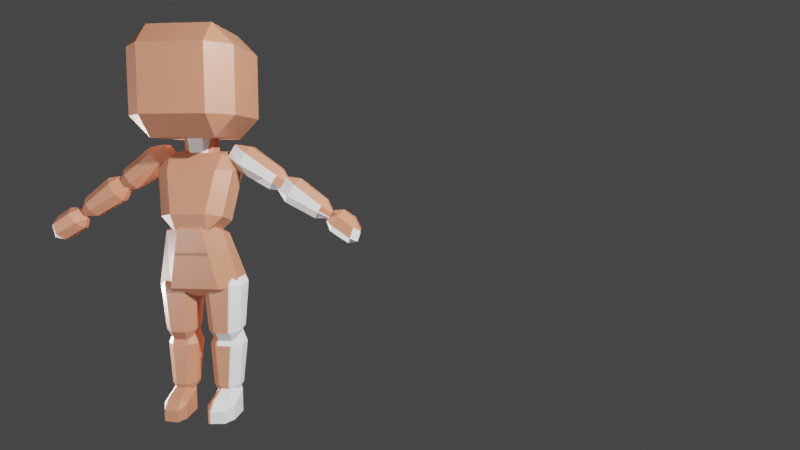 # Source: Human_Base_F.blend  (saved by Blender 2.90.8; exported with 4.5.12 LTS)
import bpy
from mathutils import Matrix  # noqa: F401  (used for matrix-valued properties, if any)

bpy.ops.wm.read_factory_settings(use_empty=True)
scene = bpy.context.scene
scene.name = 'Scene'

# ---- collections
col_collection = bpy.data.collections.new('Collection'); scene.collection.children.link(col_collection)
col_widgets = bpy.data.collections.new('Widgets'); col_collection.children.link(col_widgets)
col_widgets.hide_render = True
col_widgets.hide_viewport = True

# ---- materials (node trees are filled in below, after node groups)
mat_skin = bpy.data.materials.new('Skin')
mat_skin.alpha_threshold = 0.0
mat_skin.use_transparent_shadow = False
mat_skin.line_color = (0.0, 0.0, 0.0, 1.0)

# ---- material node trees
mat_skin.use_nodes = True; mat_skin.node_tree.nodes.clear()
_N = mat_skin.node_tree.nodes; _L = mat_skin.node_tree.links
n0 = _N.new('ShaderNodeOutputMaterial'); n0.name = 'Material Output'; n0.location = (300, 300)
n1 = _N.new('ShaderNodeBsdfPrincipled'); n1.name = 'Principled BSDF'; n1.location = (10, 300)
n1.distribution = 'GGX'
n1.subsurface_method = 'BURLEY'
n1.inputs[0].default_value = (0.5587, 0.2242, 0.133, 1.0)
n1.inputs[2].default_value = 0.4
n1.inputs[3].default_value = 1.45
n1.inputs[27].default_value = (0.0, 0.0, 0.0, 1.0)
n1.inputs[28].default_value = 1.0
_L.new(n1.outputs[0], n0.inputs[0])
n0.is_active_output = True

# ---- world
world_world = bpy.data.worlds.new('World'); scene.world = world_world
world_world.use_nodes = True; world_world.node_tree.nodes.clear()
_N = world_world.node_tree.nodes; _L = world_world.node_tree.links
n0 = _N.new('ShaderNodeOutputWorld'); n0.name = 'World Output'; n0.location = (300, 300)
n1 = _N.new('ShaderNodeBackground'); n1.name = 'Background'; n1.location = (10, 300)
n1.inputs[0].default_value = (0.05088, 0.05088, 0.05088, 1.0)
_L.new(n1.outputs[0], n0.inputs[0])
n0.is_active_output = True
world_world.color = (0.05088, 0.05088, 0.05088)
world_world.use_sun_shadow = False
world_world.sun_shadow_jitter_overblur = 0.0

# ---- cameras
cam_camera = bpy.data.cameras.new('Camera')
cam_camera.clip_end = 100.0
cam_camera.lens = 28.0
cam_camera.ortho_scale = 7.314

# ---- lights
light_light = bpy.data.lights.new('Light', 'POINT')
light_light.transmission_factor = 0.0
light_light.energy = 1000.0
light_light.shadow_soft_size = 0.1
light_light.shadow_maximum_resolution = 0.006
light_light.use_absolute_resolution = True
light_light_001 = bpy.data.lights.new('Light.001', 'POINT')
light_light_001.transmission_factor = 0.0
light_light_001.energy = 1000.0
light_light_001.shadow_soft_size = 0.1
light_light_001.shadow_maximum_resolution = 0.006
light_light_001.use_absolute_resolution = True
light_light_002 = bpy.data.lights.new('Light.002', 'POINT')
light_light_002.transmission_factor = 0.0
light_light_002.energy = 100.0
light_light_002.shadow_soft_size = 0.1
light_light_002.shadow_maximum_resolution = 0.006
light_light_002.use_absolute_resolution = True

# ---- meshes
me_cube_023 = bpy.data.meshes.new('Cube.023')
me_cube_023.from_pydata([(0.2701, 0.3903, 1.106), (0.215, -0.09388, 1.585), (0.6739, -0.03231, 1.17), (0.61, 0.61, -1.0), (0.5458, 0.8916, -0.6254), (0.9387, 0.4829, -0.6149), (0.6625, -0.4759, 1.291), (0.215, -0.5306, 1.706), (0.2658, -0.8766, 1.422), (0.9457, -0.3296, -0.6138), (0.5515, -0.721, -0.6111), (0.61, -0.3012, -1.0), (-0.2701, 0.3903, 1.106), (-0.6739, -0.03231, 1.17), (-0.215, -0.09388, 1.585), (-0.9387, 0.4829, -0.6149), (-0.5458, 0.8916, -0.6254), (-0.61, 0.61, -1.0), (-0.6625, -0.4759, 1.291), (-0.2658, -0.8766, 1.422), (-0.215, -0.5306, 1.706), (-0.61, -0.3012, -1.0), (-0.5515, -0.721, -0.6111), (-0.9457, -0.3296, -0.6138), (0.7159, 1.776, 7.079), (0.7159, 1.178, 7.8), (1.179, 1.148, 7.112), (0.7159, 1.023, 4.275), (0.7159, 1.681, 4.929), (1.179, 1.053, 4.962), (1.179, -0.8169, 7.216), (0.7159, -0.7866, 7.904), (0.7159, -1.445, 7.249), (1.179, -0.9119, 5.066), (0.7159, -1.54, 5.099), (0.7159, -0.9423, 4.379), (-0.7315, 1.776, 7.079), (-1.194, 1.148, 7.112), (-0.7315, 1.178, 7.8), (-1.194, 1.053, 4.962), (-0.7315, 1.681, 4.929), (-0.7315, 1.023, 4.275), (-1.194, -0.8169, 7.216), (-0.7315, -1.445, 7.249), (-0.7315, -0.7866, 7.904), (-0.7315, -0.9423, 4.379), (-0.7315, -1.54, 5.099), (-1.194, -0.9119, 5.066), (0.5632, 1.028, 3.363), (0.6164, 0.8763, 3.879), (0.8742, 0.6789, 3.323), (0.3379, -0.03719, 1.032), (0.3834, 0.428, 1.455), (0.6975, 0.1236, 1.559), (0.8641, -0.2125, 3.302), (0.6164, -0.076, 3.853), (0.55, -0.5405, 3.309), (0.7077, -0.624, 1.808), (0.3926, -0.9244, 1.917), (0.3379, -0.7717, 1.28), (-0.5632, 1.028, 3.363), (-0.8742, 0.6789, 3.323), (-0.6164, 0.8763, 3.879), (-0.6975, 0.1236, 1.559), (-0.3834, 0.428, 1.455), (-0.3379, -0.03719, 1.032), (-0.8641, -0.2125, 3.302), (-0.55, -0.5405, 3.309), (-0.6164, -0.076, 3.853), (-0.3379, -0.7717, 1.28), (-0.3926, -0.9244, 1.917), (-0.7077, -0.624, 1.808), (0.3656, -0.2876, -2.652), (0.3449, -0.5513, -2.191), (0.1558, -0.2952, -2.15), (0.2729, -0.5762, -0.5377), (0.2496, -0.3287, -0.04609), (0.08363, -0.3193, -0.5513), (0.3656, 0.1095, -2.583), (0.1533, 0.1577, -2.073), (0.3433, 0.4202, -2.037), (0.2496, 0.3762, -0.08338), (0.2749, 0.5768, -0.5981), (0.08545, 0.3196, -0.5845), (0.6528, -0.2876, -2.652), (0.8626, -0.2952, -2.15), (0.6735, -0.5513, -2.191), (0.7688, -0.3287, -0.04609), (0.7455, -0.5762, -0.5377), (0.9348, -0.3193, -0.5513), (0.6528, 0.1095, -2.583), (0.6751, 0.4202, -2.037), (0.8651, 0.1577, -2.073), (0.7688, 0.3762, -0.08338), (0.933, 0.3196, -0.5845), (0.7435, 0.5768, -0.5981), (0.419, -0.2935, -4.591), (0.3971, -0.5094, -4.071), (0.2202, -0.2713, -4.088), (0.3322, -0.4476, -2.671), (0.3072, -0.1869, -2.176), (0.1549, -0.209, -2.679), (0.419, -0.04868, -4.604), (0.2202, 0.02848, -4.104), (0.3978, 0.2729, -4.13), (0.3072, 0.3616, -2.205), (0.3313, 0.5167, -2.704), (0.1549, 0.268, -2.704), (0.5994, -0.2935, -4.591), (0.7982, -0.2713, -4.088), (0.6213, -0.5094, -4.071), (0.7112, -0.1869, -2.176), (0.6861, -0.4476, -2.671), (0.8635, -0.209, -2.679), (0.5994, -0.04868, -4.604), (0.6206, 0.2729, -4.13), (0.7982, 0.02848, -4.104), (0.7112, 0.3616, -2.205), (0.8635, 0.268, -2.704), (0.6871, 0.5167, -2.704), (0.376, -0.9533, -5.09), (0.3607, -1.3, -5.035), (0.2435, -0.9825, -5.052), (0.3607, -1.283, -4.647), (0.3732, -0.98, -4.36), (0.2435, -0.9614, -4.574), (0.4056, -0.1808, -5.131), (0.2743, -0.1774, -5.095), (0.4181, 0.1656, -5.113), (0.4076, -0.07651, -4.067), (0.4181, 0.2073, -4.17), (0.2743, -0.1431, -4.317), (0.6794, -0.8948, -5.093), (0.8101, -0.8689, -5.058), (0.6798, -1.239, -5.038), (0.6795, -0.9271, -4.358), (0.6798, -1.222, -4.65), (0.8101, -0.8475, -4.576), (0.6794, -0.1808, -5.131), (0.6794, 0.1656, -5.113), (0.8101, -0.1792, -5.094), (0.6794, -0.06965, -4.074), (0.8101, -0.1456, -4.335), (0.6794, 0.2073, -4.17), (1.965, 0.281, 2.575), (1.688, 0.0214, 2.839), (1.589, 0.2371, 2.62), (0.9529, -0.06493, 3.489), (0.6653, 0.1282, 3.725), (0.859, 0.1512, 3.266), (1.963, 0.4013, 2.569), (1.586, 0.4213, 2.609), (1.675, 0.6632, 2.803), (0.6566, 0.5646, 3.701), (0.9365, 0.7555, 3.443), (0.8517, 0.5131, 3.246), (2.065, 0.2952, 2.801), (1.888, 0.2798, 3.299), (1.803, 0.0379, 3.101), (0.8408, 0.1534, 4.125), (1.111, -0.04224, 3.849), (1.2, 0.2001, 4.042), (2.062, 0.4155, 2.795), (1.79, 0.6797, 3.065), (1.884, 0.4641, 3.288), (0.8321, 0.5898, 4.101), (1.193, 0.562, 4.022), (1.095, 0.7782, 3.803), (2.971, 0.2494, 1.651), (2.712, 0.01476, 1.879), (2.618, 0.2282, 1.655), (2.039, -0.006523, 2.424), (1.77, 0.2114, 2.623), (1.94, 0.2067, 2.204), (2.967, 0.4204, 1.641), (2.615, 0.4159, 1.644), (2.699, 0.6557, 1.843), (1.765, 0.4604, 2.609), (2.026, 0.6781, 2.386), (1.935, 0.4385, 2.191), (3.04, 0.2592, 1.807), (2.896, 0.268, 2.286), (2.806, 0.02817, 2.092), (1.96, 0.2386, 3.056), (2.201, 0.01663, 2.792), (2.286, 0.2563, 2.991), (3.036, 0.4302, 1.798), (2.793, 0.6691, 2.056), (2.892, 0.4556, 2.276), (1.955, 0.4876, 3.042), (2.281, 0.488, 2.978), (2.187, 0.7013, 2.753), (3.682, 0.05432, 1.263), (3.545, -0.1892, 1.415), (3.554, 0.1402, 1.659), (3.19, -0.08213, 1.775), (3.023, 0.2744, 1.92), (3.27, 0.2361, 1.947), (3.625, 0.5977, 1.277), (3.511, 0.5504, 1.67), (3.429, 0.835, 1.452), (3.021, 0.3915, 1.913), (3.172, 0.753, 1.727), (3.265, 0.4576, 1.933), (3.613, 0.03534, 0.9113), (3.394, 0.08335, 0.8452), (3.475, -0.2182, 1.061), (2.874, 0.253, 1.58), (3.047, -0.0938, 1.447), (2.958, 0.1992, 1.236), (3.557, 0.5787, 0.9255), (3.358, 0.8288, 1.095), (3.348, 0.5185, 0.856), (2.871, 0.3701, 1.574), (2.954, 0.4029, 1.226), (3.03, 0.7208, 1.402), (-0.1649, 0.2049, 3.213), (-0.1649, -0.0551, 3.661), (-0.3411, 0.1841, 3.674), (-0.1649, -0.09351, 4.512), (-0.1649, 0.1249, 4.985), (-0.3411, 0.1457, 4.525), (-0.1649, 0.6465, 3.237), (-0.3411, 0.6257, 3.698), (-0.1649, 0.8649, 3.711), (-0.1649, 0.5665, 5.009), (-0.1649, 0.8265, 4.561), (-0.3411, 0.5873, 4.548), (0.1604, 0.2049, 3.213), (0.3366, 0.1841, 3.674), (0.1604, -0.0551, 3.661), (0.1604, 0.1249, 4.985), (0.1604, -0.09351, 4.512), (0.3366, 0.1457, 4.525), (0.1604, 0.6465, 3.237), (0.1604, 0.8649, 3.711), (0.3366, 0.6257, 3.698), (0.1604, 0.5665, 5.009), (0.3366, 0.5873, 4.548), (0.1604, 0.8265, 4.561), (-0.6794, 0.2073, -4.17), (-0.8101, -0.1456, -4.335), (-0.6794, -0.06965, -4.074), (-0.8101, -0.1792, -5.094), (-0.6794, 0.1656, -5.113), (-0.6794, -0.1808, -5.131), (-0.8101, -0.8475, -4.576), (-0.6798, -1.222, -4.65), (-0.6795, -0.9271, -4.358), (-0.6798, -1.239, -5.038), (-0.8101, -0.8689, -5.058), (-0.6794, -0.8948, -5.093), (-0.2743, -0.1431, -4.317), (-0.4181, 0.2073, -4.17), (-0.4076, -0.07651, -4.067), (-0.4181, 0.1656, -5.113), (-0.2743, -0.1774, -5.095), (-0.4056, -0.1808, -5.131), (-0.2435, -0.9614, -4.574), (-0.3732, -0.98, -4.36), (-0.3607, -1.283, -4.647), (-0.2435, -0.9825, -5.052), (-0.3607, -1.3, -5.035), (-0.376, -0.9533, -5.09), (-0.6871, 0.5167, -2.704), (-0.8635, 0.268, -2.704), (-0.7112, 0.3616, -2.205), (-0.7982, 0.02848, -4.104), (-0.6206, 0.2729, -4.13), (-0.5994, -0.04868, -4.604), (-0.8635, -0.209, -2.679), (-0.6861, -0.4476, -2.671), (-0.7112, -0.1869, -2.176), (-0.6213, -0.5094, -4.071), (-0.7982, -0.2713, -4.088), (-0.5994, -0.2935, -4.591), (-0.1549, 0.268, -2.704), (-0.3313, 0.5167, -2.704), (-0.3072, 0.3616, -2.205), (-0.3978, 0.2729, -4.13), (-0.2202, 0.02848, -4.104), (-0.419, -0.04868, -4.604), (-0.1549, -0.209, -2.679), (-0.3072, -0.1869, -2.176), (-0.3322, -0.4476, -2.671), (-0.2202, -0.2713, -4.088), (-0.3971, -0.5094, -4.071), (-0.419, -0.2935, -4.591), (-0.7435, 0.5768, -0.5981), (-0.933, 0.3196, -0.5845), (-0.7688, 0.3762, -0.08338), (-0.8651, 0.1577, -2.073), (-0.6751, 0.4202, -2.037), (-0.6528, 0.1095, -2.583), (-0.9348, -0.3193, -0.5513), (-0.7455, -0.5762, -0.5377), (-0.7688, -0.3287, -0.04609), (-0.6735, -0.5513, -2.191), (-0.8626, -0.2952, -2.15), (-0.6528, -0.2876, -2.652), (-0.08545, 0.3196, -0.5845), (-0.2749, 0.5768, -0.5981), (-0.2496, 0.3762, -0.08338), (-0.3433, 0.4202, -2.037), (-0.1533, 0.1577, -2.073), (-0.3656, 0.1095, -2.583), (-0.08363, -0.3193, -0.5513), (-0.2496, -0.3287, -0.04609), (-0.2729, -0.5762, -0.5377), (-0.1558, -0.2952, -2.15), (-0.3449, -0.5513, -2.191), (-0.3656, -0.2876, -2.652), (-1.965, 0.281, 2.575), (-1.688, 0.0214, 2.839), (-1.589, 0.2371, 2.62), (-0.9529, -0.06493, 3.489), (-0.6653, 0.1282, 3.725), (-0.859, 0.1512, 3.266), (-1.963, 0.4013, 2.569), (-1.586, 0.4213, 2.609), (-1.675, 0.6632, 2.803), (-0.6566, 0.5646, 3.701), (-0.9365, 0.7555, 3.443), (-0.8517, 0.5131, 3.246), (-2.065, 0.2952, 2.801), (-1.888, 0.2798, 3.299), (-1.803, 0.0379, 3.101), (-0.8408, 0.1534, 4.125), (-1.111, -0.04224, 3.849), (-1.2, 0.2001, 4.042), (-2.062, 0.4155, 2.795), (-1.79, 0.6797, 3.065), (-1.884, 0.4641, 3.288), (-0.8321, 0.5898, 4.101), (-1.193, 0.562, 4.022), (-1.095, 0.7782, 3.803), (-2.971, 0.2494, 1.651), (-2.712, 0.01476, 1.879), (-2.618, 0.2282, 1.655), (-2.039, -0.006523, 2.424), (-1.77, 0.2114, 2.623), (-1.94, 0.2067, 2.204), (-2.967, 0.4204, 1.641), (-2.615, 0.4159, 1.644), (-2.699, 0.6557, 1.843), (-1.765, 0.4604, 2.609), (-2.026, 0.6781, 2.386), (-1.935, 0.4385, 2.191), (-3.04, 0.2592, 1.807), (-2.896, 0.268, 2.286), (-2.806, 0.02817, 2.092), (-1.96, 0.2386, 3.056), (-2.201, 0.01663, 2.792), (-2.286, 0.2563, 2.991), (-3.036, 0.4302, 1.798), (-2.793, 0.6691, 2.056), (-2.892, 0.4556, 2.276), (-1.955, 0.4876, 3.042), (-2.281, 0.488, 2.978), (-2.187, 0.7013, 2.753), (-3.682, 0.05432, 1.263), (-3.545, -0.1892, 1.415), (-3.554, 0.1402, 1.659), (-3.19, -0.08213, 1.775), (-3.023, 0.2744, 1.92), (-3.27, 0.2361, 1.947), (-3.625, 0.5977, 1.277), (-3.511, 0.5504, 1.67), (-3.429, 0.835, 1.452), (-3.021, 0.3915, 1.913), (-3.172, 0.753, 1.727), (-3.265, 0.4576, 1.933), (-3.613, 0.03534, 0.9113), (-3.394, 0.08335, 0.8452), (-3.475, -0.2182, 1.061), (-2.874, 0.253, 1.58), (-3.047, -0.0938, 1.447), (-2.958, 0.1992, 1.236), (-3.557, 0.5787, 0.9255), (-3.358, 0.8288, 1.095), (-3.348, 0.5185, 0.856), (-2.871, 0.3701, 1.574), (-2.954, 0.4029, 1.226), (-3.03, 0.7208, 1.402)], [], [(17, 3, 11, 21), (23, 18, 13, 15), (10, 8, 19, 22), (1, 14, 20, 7), (5, 2, 6, 9), (0, 1, 2), (3, 4, 5), (6, 7, 8), (9, 10, 11), (12, 13, 14), (15, 16, 17), (18, 19, 20), (21, 22, 23), (17, 21, 23, 15), (3, 17, 16, 4), (2, 5, 4, 0), (22, 19, 18, 23), (8, 10, 9, 6), (12, 16, 15, 13), (7, 20, 19, 8), (1, 7, 6, 2), (21, 11, 10, 22), (20, 14, 13, 18), (14, 1, 0, 12), (11, 3, 5, 9), (16, 12, 0, 4), (41, 27, 35, 45), (47, 42, 37, 39), (34, 32, 43, 46), (25, 38, 44, 31), (29, 26, 30, 33), (24, 25, 26), (27, 28, 29), (30, 31, 32), (33, 34, 35), (36, 37, 38), (39, 40, 41), (42, 43, 44), (45, 46, 47), (41, 45, 47, 39), (27, 41, 40, 28), (26, 29, 28, 24), (46, 43, 42, 47), (32, 34, 33, 30), (36, 40, 39, 37), (31, 44, 43, 32), (25, 31, 30, 26), (45, 35, 34, 46), (44, 38, 37, 42), (38, 25, 24, 36), (35, 27, 29, 33), (40, 36, 24, 28), (65, 51, 59, 69), (71, 66, 61, 63), (58, 56, 67, 70), (49, 62, 68, 55), (53, 50, 54, 57), (48, 49, 50), (51, 52, 53), (54, 55, 56), (57, 58, 59), (60, 61, 62), (63, 64, 65), (66, 67, 68), (69, 70, 71), (65, 69, 71, 63), (51, 65, 64, 52), (50, 53, 52, 48), (70, 67, 66, 71), (56, 58, 57, 54), (60, 64, 63, 61), (55, 68, 67, 56), (49, 55, 54, 50), (69, 59, 58, 70), (68, 62, 61, 66), (62, 49, 48, 60), (59, 51, 53, 57), (64, 60, 48, 52), (86, 88, 75, 73), (92, 94, 89, 85), (93, 81, 76, 87), (74, 77, 83, 79), (80, 82, 95, 91), (72, 73, 74), (75, 76, 77), (78, 79, 80), (81, 82, 83), (84, 85, 86), (87, 88, 89), (90, 91, 92), (93, 94, 95), (78, 72, 74, 79), (73, 75, 77, 74), (76, 81, 83, 77), (82, 80, 79, 83), (90, 78, 80, 91), (81, 93, 95, 82), (94, 92, 91, 95), (84, 90, 92, 85), (93, 87, 89, 94), (88, 86, 85, 89), (72, 84, 86, 73), (87, 76, 75, 88), (78, 90, 84, 72), (110, 112, 99, 97), (116, 118, 113, 109), (117, 105, 100, 111), (98, 101, 107, 103), (104, 106, 119, 115), (96, 97, 98), (99, 100, 101), (102, 103, 104), (105, 106, 107), (108, 109, 110), (111, 112, 113), (114, 115, 116), (117, 118, 119), (102, 96, 98, 103), (97, 99, 101, 98), (100, 105, 107, 101), (106, 104, 103, 107), (114, 102, 104, 115), (105, 117, 119, 106), (118, 116, 115, 119), (108, 114, 116, 109), (117, 111, 113, 118), (112, 110, 109, 113), (96, 108, 110, 97), (111, 100, 99, 112), (102, 114, 108, 96), (134, 136, 123, 121), (140, 142, 137, 133), (141, 129, 124, 135), (122, 125, 131, 127), (128, 130, 143, 139), (120, 121, 122), (123, 124, 125), (126, 127, 128), (129, 130, 131), (132, 133, 134), (135, 136, 137), (138, 139, 140), (141, 142, 143), (126, 120, 122, 127), (121, 123, 125, 122), (124, 129, 131, 125), (130, 128, 127, 131), (138, 126, 128, 139), (129, 141, 143, 130), (142, 140, 139, 143), (132, 138, 140, 133), (141, 135, 137, 142), (136, 134, 133, 137), (120, 132, 134, 121), (135, 124, 123, 136), (126, 138, 132, 120), (158, 160, 147, 145), (164, 166, 161, 157), (165, 153, 148, 159), (146, 149, 155, 151), (152, 154, 167, 163), (144, 145, 146), (147, 148, 149), (150, 151, 152), (153, 154, 155), (156, 157, 158), (159, 160, 161), (162, 163, 164), (165, 166, 167), (150, 144, 146, 151), (145, 147, 149, 146), (148, 153, 155, 149), (154, 152, 151, 155), (162, 150, 152, 163), (153, 165, 167, 154), (166, 164, 163, 167), (156, 162, 164, 157), (165, 159, 161, 166), (160, 158, 157, 161), (144, 156, 158, 145), (159, 148, 147, 160), (150, 162, 156, 144), (182, 184, 171, 169), (188, 190, 185, 181), (189, 177, 172, 183), (170, 173, 179, 175), (176, 178, 191, 187), (168, 169, 170), (171, 172, 173), (174, 175, 176), (177, 178, 179), (180, 181, 182), (183, 184, 185), (186, 187, 188), (189, 190, 191), (174, 168, 170, 175), (169, 171, 173, 170), (172, 177, 179, 173), (178, 176, 175, 179), (186, 174, 176, 187), (177, 189, 191, 178), (190, 188, 187, 191), (180, 186, 188, 181), (189, 183, 185, 190), (184, 182, 181, 185), (168, 180, 182, 169), (183, 172, 171, 184), (174, 186, 180, 168), (206, 193, 195, 208), (212, 205, 209, 214), (213, 207, 196, 201), (194, 199, 203, 197), (200, 211, 215, 202), (192, 194, 193), (195, 197, 196), (198, 200, 199), (201, 203, 202), (204, 206, 205), (207, 209, 208), (210, 212, 211), (213, 215, 214), (198, 199, 194, 192), (193, 194, 197, 195), (196, 197, 203, 201), (202, 203, 199, 200), (210, 211, 200, 198), (201, 202, 215, 213), (214, 215, 211, 212), (204, 205, 212, 210), (213, 214, 209, 207), (208, 209, 205, 206), (192, 193, 206, 204), (207, 208, 195, 196), (198, 192, 204, 210), (230, 232, 219, 217), (236, 238, 233, 229), (237, 225, 220, 231), (218, 221, 227, 223), (224, 226, 239, 235), (216, 217, 218), (219, 220, 221), (222, 223, 224), (225, 226, 227), (228, 229, 230), (231, 232, 233), (234, 235, 236), (237, 238, 239), (222, 216, 218, 223), (217, 219, 221, 218), (220, 225, 227, 221), (226, 224, 223, 227), (234, 222, 224, 235), (225, 237, 239, 226), (238, 236, 235, 239), (228, 234, 236, 229), (237, 231, 233, 238), (232, 230, 229, 233), (216, 228, 230, 217), (231, 220, 219, 232), (222, 234, 228, 216), (251, 250, 243, 245), (263, 261, 262), (259, 258, 252, 254), (241, 240, 244, 243), (245, 243, 244), (248, 247, 260, 259), (254, 253, 240, 242), (257, 256, 261, 263), (248, 246, 247), (254, 252, 253), (261, 256, 252, 258), (242, 248, 259, 254), (249, 262, 260, 247), (257, 263, 251, 245), (242, 241, 246, 248), (253, 252, 256, 255), (242, 240, 241), (262, 261, 258, 260), (251, 249, 250), (243, 250, 246, 241), (257, 255, 256), (255, 244, 240, 253), (260, 258, 259), (263, 262, 249, 251), (245, 244, 255, 257), (247, 246, 250, 249), (275, 274, 267, 269), (287, 285, 286), (283, 282, 276, 278), (265, 264, 268, 267), (269, 267, 268), (272, 271, 284, 283), (278, 277, 264, 266), (281, 280, 285, 287), (272, 270, 271), (278, 276, 277), (285, 280, 276, 282), (266, 272, 283, 278), (273, 286, 284, 271), (281, 287, 275, 269), (266, 265, 270, 272), (277, 276, 280, 279), (266, 264, 265), (286, 285, 282, 284), (275, 273, 274), (267, 274, 270, 265), (281, 279, 280), (279, 268, 264, 277), (284, 282, 283), (287, 286, 273, 275), (269, 268, 279, 281), (271, 270, 274, 273), (299, 298, 291, 293), (311, 309, 310), (307, 306, 300, 302), (289, 288, 292, 291), (293, 291, 292), (296, 295, 308, 307), (302, 301, 288, 290), (305, 304, 309, 311), (296, 294, 295), (302, 300, 301), (309, 304, 300, 306), (290, 296, 307, 302), (297, 310, 308, 295), (305, 311, 299, 293), (290, 289, 294, 296), (301, 300, 304, 303), (290, 288, 289), (310, 309, 306, 308), (299, 297, 298), (291, 298, 294, 289), (305, 303, 304), (303, 292, 288, 301), (308, 306, 307), (311, 310, 297, 299), (293, 292, 303, 305), (295, 294, 298, 297), (326, 313, 315, 328), (332, 325, 329, 334), (333, 327, 316, 321), (314, 319, 323, 317), (320, 331, 335, 322), (312, 314, 313), (315, 317, 316), (318, 320, 319), (321, 323, 322), (324, 326, 325), (327, 329, 328), (330, 332, 331), (333, 335, 334), (318, 319, 314, 312), (313, 314, 317, 315), (316, 317, 323, 321), (322, 323, 319, 320), (330, 331, 320, 318), (321, 322, 335, 333), (334, 335, 331, 332), (324, 325, 332, 330), (333, 334, 329, 327), (328, 329, 325, 326), (312, 313, 326, 324), (327, 328, 315, 316), (318, 312, 324, 330), (350, 337, 339, 352), (356, 349, 353, 358), (357, 351, 340, 345), (338, 343, 347, 341), (344, 355, 359, 346), (336, 338, 337), (339, 341, 340), (342, 344, 343), (345, 347, 346), (348, 350, 349), (351, 353, 352), (354, 356, 355), (357, 359, 358), (342, 343, 338, 336), (337, 338, 341, 339), (340, 341, 347, 345), (346, 347, 343, 344), (354, 355, 344, 342), (345, 346, 359, 357), (358, 359, 355, 356), (348, 349, 356, 354), (357, 358, 353, 351), (352, 353, 349, 350), (336, 337, 350, 348), (351, 352, 339, 340), (342, 336, 348, 354), (374, 376, 363, 361), (380, 382, 377, 373), (381, 369, 364, 375), (362, 365, 371, 367), (368, 370, 383, 379), (360, 361, 362), (363, 364, 365), (366, 367, 368), (369, 370, 371), (372, 373, 374), (375, 376, 377), (378, 379, 380), (381, 382, 383), (366, 360, 362, 367), (361, 363, 365, 362), (364, 369, 371, 365), (370, 368, 367, 371), (378, 366, 368, 379), (369, 381, 383, 370), (382, 380, 379, 383), (372, 378, 380, 373), (381, 375, 377, 382), (376, 374, 373, 377), (360, 372, 374, 361), (375, 364, 363, 376), (366, 378, 372, 360)])
_uv = me_cube_023.uv_layers.new(name='UVMap')
_uv.uv.foreach_set('vector', [0.1738, 0.5577, 0.3262, 0.5577, 0.3263, 0.6923, 0.1737, 0.6923, 0.411, 0.06234, 0.5871, 0.07974, 0.5854, 0.1685, 0.4126, 0.1869, 0.4096, 0.8031, 0.5904, 0.8232, 0.5904, 0.9268, 0.4096, 0.9469, 0.7056, 0.5791, 0.7944, 0.5791, 0.7944, 0.6709, 0.7056, 0.6709, 0.4126, 0.5631, 0.5854, 0.5815, 0.5871, 0.6703, 0.411, 0.6877, 0.5872, 0.4273, 0.625, 0.4194, 0.604, 0.5, 0.3262, 0.5577, 0.3182, 0.5, 0.375, 0.5764, 0.5761, 0.7534, 0.625, 0.8306, 0.625, 0.8201, 0.3682, 0.6966, 0.3189, 0.75, 0.3262, 0.75, 0.5872, 0.3227, 0.604, 0.25, 0.625, 0.3306, 0.1327, 0.5764, 0.1818, 0.5, 0.125, 0.5577, 0.5871, 0.07974, 0.5952, 0.0, 0.625, 0.07906, 0.1737, 0.6923, 0.1811, 0.75, 0.125, 0.6966, 0.1738, 0.5577, 0.1737, 0.6923, 0.125, 0.6966, 0.125, 0.5764, 0.3262, 0.5577, 0.1738, 0.5577, 0.1818, 0.5, 0.3182, 0.5, 0.5854, 0.5815, 0.4126, 0.5631, 0.4128, 0.4465, 0.5872, 0.4273, 0.4144, 0.0, 0.5952, 0.0, 0.5871, 0.07974, 0.411, 0.06234, 0.5904, 0.8232, 0.4096, 0.8031, 0.411, 0.6877, 0.5871, 0.6703, 0.5872, 0.3227, 0.4128, 0.3035, 0.4126, 0.1869, 0.5854, 0.1685, 0.625, 0.8306, 0.625, 0.9194, 0.5904, 0.9268, 0.5904, 0.8232, 0.7056, 0.5791, 0.7056, 0.6709, 0.5871, 0.6703, 0.5854, 0.5815, 0.1737, 0.6923, 0.3263, 0.6923, 0.3189, 0.75, 0.1811, 0.75, 0.625, 0.07906, 0.625, 0.1709, 0.5854, 0.1685, 0.5871, 0.07974, 0.625, 0.3306, 0.625, 0.4194, 0.5872, 0.4273, 0.5872, 0.3227, 0.3263, 0.6923, 0.3262, 0.5577, 0.4126, 0.5631, 0.411, 0.6877, 0.4128, 0.3035, 0.5872, 0.3227, 0.5872, 0.4273, 0.4128, 0.4465, 0.1737, 0.5487, 0.3262, 0.5488, 0.3262, 0.7013, 0.1738, 0.7013, 0.4237, 0.04875, 0.5763, 0.04875, 0.5763, 0.2013, 0.4237, 0.2013, 0.4237, 0.7987, 0.5763, 0.7987, 0.5763, 0.9513, 0.4237, 0.9513, 0.6738, 0.5487, 0.8263, 0.5488, 0.8263, 0.7013, 0.6738, 0.7013, 0.4237, 0.5487, 0.5763, 0.5488, 0.5763, 0.7013, 0.4237, 0.7013, 0.5763, 0.4513, 0.625, 0.4513, 0.5763, 0.5, 0.3262, 0.5488, 0.3262, 0.5, 0.375, 0.5487, 0.5763, 0.7013, 0.625, 0.7012, 0.5763, 0.75, 0.4237, 0.75, 0.375, 0.7987, 0.375, 0.7987, 0.5763, 0.25, 0.5763, 0.25, 0.625, 0.2013, 0.4237, 0.2013, 0.4237, 0.25, 0.375, 0.2013, 0.5763, 0.04875, 0.5763, 0.0, 0.625, 0.04875, 0.1738, 0.7013, 0.1737, 0.75, 0.125, 0.7012, 0.1737, 0.5487, 0.1738, 0.7013, 0.125, 0.7012, 0.125, 0.5487, 0.3262, 0.5488, 0.1737, 0.5487, 0.1737, 0.5, 0.3262, 0.5, 0.5763, 0.5488, 0.4237, 0.5487, 0.4237, 0.4513, 0.5763, 0.4513, 0.4237, 0.0, 0.5763, 0.0, 0.5763, 0.04875, 0.4237, 0.04875, 0.5763, 0.7987, 0.4237, 0.7987, 0.4237, 0.7013, 0.5763, 0.7013, 0.5763, 0.2988, 0.4237, 0.2987, 0.4237, 0.2013, 0.5763, 0.2013, 0.625, 0.7987, 0.625, 0.9513, 0.5763, 0.9513, 0.5763, 0.7987, 0.6738, 0.5487, 0.6738, 0.7013, 0.5763, 0.7013, 0.5763, 0.5488, 0.1738, 0.7013, 0.3262, 0.7013, 0.3262, 0.75, 0.1737, 0.75, 0.625, 0.04875, 0.625, 0.2013, 0.5763, 0.2013, 0.5763, 0.04875, 0.625, 0.2987, 0.625, 0.4513, 0.5763, 0.4513, 0.5763, 0.2988, 0.3262, 0.7013, 0.3262, 0.5488, 0.4237, 0.5487, 0.4237, 0.7013, 0.4237, 0.2987, 0.5763, 0.2988, 0.5763, 0.4513, 0.4237, 0.4513, 0.1848, 0.5562, 0.3152, 0.5562, 0.3152, 0.6938, 0.1848, 0.6938, 0.4263, 0.05568, 0.5726, 0.05376, 0.5765, 0.1959, 0.4224, 0.1941, 0.4293, 0.8042, 0.5707, 0.7963, 0.5707, 0.9537, 0.4293, 0.9458, 0.6668, 0.5499, 0.8332, 0.5499, 0.8332, 0.7001, 0.6668, 0.7001, 0.4224, 0.5559, 0.5765, 0.5541, 0.5726, 0.6962, 0.4263, 0.6943, 0.5807, 0.4544, 0.625, 0.4582, 0.5612, 0.5, 0.3152, 0.5562, 0.324, 0.5, 0.375, 0.5472, 0.5865, 0.7529, 0.625, 0.7918, 0.625, 0.8008, 0.3865, 0.6871, 0.3257, 0.75, 0.3152, 0.75, 0.5723, 0.2527, 0.5612, 0.25, 0.625, 0.2001, 0.1154, 0.5472, 0.176, 0.5, 0.1848, 0.5, 0.5865, 0.9971, 0.5602, 1.0, 0.625, 0.9582, 0.1848, 0.6938, 0.1743, 0.75, 0.125, 0.6871, 0.1848, 0.5562, 0.1848, 0.6938, 0.125, 0.6871, 0.125, 0.5472, 0.3152, 0.5562, 0.1848, 0.5562, 0.176, 0.5, 0.324, 0.5, 0.5765, 0.5541, 0.4224, 0.5559, 0.4193, 0.4451, 0.5807, 0.4544, 0.4293, 0.9458, 0.5707, 0.9537, 0.5859, 1.0, 0.4347, 1.0, 0.5707, 0.7963, 0.4293, 0.8042, 0.4263, 0.6943, 0.5726, 0.6962, 0.5807, 0.2956, 0.4193, 0.3049, 0.4224, 0.1941, 0.5765, 0.1959, 0.625, 0.7918, 0.625, 0.9582, 0.5707, 0.9537, 0.5707, 0.7963, 0.6668, 0.5499, 0.6668, 0.7001, 0.5726, 0.6962, 0.5765, 0.5541, 0.1848, 0.6938, 0.3152, 0.6938, 0.3257, 0.75, 0.1743, 0.75, 0.625, 0.04995, 0.625, 0.2001, 0.5765, 0.1959, 0.5726, 0.05376, 0.625, 0.2918, 0.625, 0.4582, 0.5807, 0.4544, 0.5807, 0.2956, 0.3152, 0.6938, 0.3152, 0.5562, 0.4224, 0.5559, 0.4263, 0.6943, 0.4193, 0.3049, 0.5807, 0.2956, 0.5807, 0.4544, 0.4193, 0.4451, 0.4224, 0.8159, 0.5776, 0.8063, 0.5776, 0.9437, 0.4224, 0.9341, 0.4254, 0.566, 0.5748, 0.5565, 0.5765, 0.6937, 0.4236, 0.6844, 0.6775, 0.5525, 0.8225, 0.5525, 0.8225, 0.6975, 0.6775, 0.6975, 0.4236, 0.06555, 0.5765, 0.05635, 0.5748, 0.1935, 0.4254, 0.184, 0.4263, 0.3156, 0.5737, 0.3066, 0.5737, 0.4434, 0.4263, 0.4344, 0.1959, 0.6796, 0.1881, 0.75, 0.125, 0.6798, 0.5718, -0.0004836, 0.625, 0.0525, 0.625, 0.059, 0.1959, 0.5704, 0.125, 0.5553, 0.1875, 0.5, 0.6185, 0.3023, 0.625, 0.3096, 0.5672, 0.25, 0.3041, 0.6796, 0.375, 0.6798, 0.3119, 0.75, 0.6191, 0.6974, 0.5721, 0.75, 0.5721, 0.75, 0.3041, 0.5704, 0.3125, 0.5, 0.375, 0.5553, 0.6189, 0.5519, 0.5672, 0.5, 0.5672, 0.5, 0.1959, 0.5704, 0.1959, 0.6796, 0.125, 0.6798, 0.125, 0.5553, 0.4169, 0.0, 0.5721, 0.0, 0.5765, 0.05635, 0.4236, 0.06555, 0.625, 0.0525, 0.625, 0.1975, 0.5748, 0.1935, 0.5765, 0.05635, 0.5737, 0.3066, 0.4263, 0.3156, 0.4254, 0.184, 0.5748, 0.1935, 0.3041, 0.5704, 0.1959, 0.5704, 0.1875, 0.5, 0.3125, 0.5, 0.625, 0.3025, 0.625, 0.4475, 0.5737, 0.4434, 0.5737, 0.3066, 0.5748, 0.5565, 0.4254, 0.566, 0.4263, 0.4344, 0.5737, 0.4434, 0.3041, 0.6796, 0.3041, 0.5704, 0.4254, 0.566, 0.4236, 0.6844, 0.6775, 0.5525, 0.6775, 0.6975, 0.5765, 0.6937, 0.5748, 0.5565, 0.5776, 0.8063, 0.4224, 0.8159, 0.4236, 0.6844, 0.5765, 0.6937, 0.1959, 0.6796, 0.3041, 0.6796, 0.3119, 0.75, 0.1881, 0.75, 0.625, 0.8025, 0.625, 0.9475, 0.5776, 0.9437, 0.5776, 0.8063, 0.1959, 0.5704, 0.3041, 0.5704, 0.3041, 0.6796, 0.1959, 0.6796, 0.4275, 0.8255, 0.5725, 0.8133, 0.5725, 0.9367, 0.4275, 0.9245, 0.427, 0.5766, 0.573, 0.5641, 0.573, 0.6866, 0.427, 0.6742, 0.6831, 0.5581, 0.8169, 0.5581, 0.8169, 0.6919, 0.6831, 0.6919, 0.427, 0.07581, 0.573, 0.06339, 0.573, 0.1859, 0.427, 0.1734, 0.4257, 0.3257, 0.5743, 0.3131, 0.5743, 0.4369, 0.4257, 0.4243, 0.2076, 0.6674, 0.1973, 0.75, 0.125, 0.6674, 0.5725, 0.9367, 0.625, 0.9419, 0.573, 1.0, 0.2076, 0.5826, 0.125, 0.5635, 0.1976, 0.5, 0.6181, 0.1933, 0.5678, 0.25, 0.625, 0.1745, 0.375, 0.8326, 0.427, 0.75, 0.375, 0.8223, 0.625, 0.8081, 0.625, 0.8164, 0.573, 0.75, 0.2924, 0.5826, 0.3024, 0.5, 0.375, 0.5635, 0.6119, 0.4424, 0.5596, 0.5, 0.625, 0.4339, 0.2076, 0.5826, 0.2076, 0.6674, 0.125, 0.6674, 0.125, 0.5635, 0.4205, 0.0, 0.5655, 0.0, 0.573, 0.06339, 0.427, 0.07581, 0.625, 0.05812, 0.625, 0.1919, 0.573, 0.1859, 0.573, 0.06339, 0.5743, 0.3131, 0.4257, 0.3257, 0.427, 0.1734, 0.573, 0.1859, 0.2924, 0.5826, 0.2076, 0.5826, 0.1976, 0.5, 0.3024, 0.5, 0.625, 0.3081, 0.625, 0.4419, 0.5743, 0.4369, 0.5743, 0.3131, 0.573, 0.5641, 0.427, 0.5766, 0.4257, 0.4243, 0.5743, 0.4369, 0.2924, 0.6674, 0.2924, 0.5826, 0.427, 0.5766, 0.427, 0.6742, 0.6831, 0.5581, 0.6831, 0.6919, 0.573, 0.6866, 0.573, 0.5641, 0.5725, 0.8133, 0.4275, 0.8255, 0.427, 0.6742, 0.573, 0.6866, 0.2076, 0.6674, 0.2924, 0.6674, 0.3027, 0.75, 0.1973, 0.75, 0.625, 0.8081, 0.625, 0.9419, 0.5725, 0.9367, 0.5725, 0.8133, 0.2076, 0.5826, 0.2924, 0.5826, 0.2924, 0.6674, 0.2076, 0.6674, 0.4375, 0.8062, 0.5625, 0.8062, 0.5625, 0.9438, 0.4375, 0.9438, 0.4186, 0.5625, 0.5767, 0.5625, 0.5662, 0.6875, 0.4286, 0.6875, 0.6859, 0.5501, 0.8139, 0.5491, 0.817, 0.7008, 0.6829, 0.6998, 0.429, 0.05752, 0.5667, 0.05752, 0.578, 0.1925, 0.4181, 0.1925, 0.4115, 0.3125, 0.5885, 0.3125, 0.5885, 0.4375, 0.4115, 0.4375, 0.1834, 0.6906, 0.1812, 0.75, 0.125, 0.6925, 0.5625, 0.9438, 0.625, 0.935, 0.5913, 1.0, 0.1859, 0.5592, 0.125, 0.5575, 0.1875, 0.5, 0.6224, 0.2076, 0.5885, 0.25, 0.5574, 0.25, 0.3168, 0.6887, 0.375, 0.6875, 0.3188, 0.75, 0.6614, 0.803, 0.5625, 0.75, 0.5928, 0.75, 0.3143, 0.5612, 0.3125, 0.5, 0.375, 0.5625, 0.625, 0.5508, 0.625, 0.5988, 0.5885, 0.5, 0.1859, 0.5592, 0.1834, 0.6906, 0.125, 0.6925, 0.125, 0.5575, 0.4375, 0.9438, 0.5625, 0.9438, 0.5913, 1.0, 0.4375, 1.0, 0.625, 0.05557, 0.625, 0.2058, 0.578, 0.1925, 0.5667, 0.05752, 0.5885, 0.3125, 0.4115, 0.3125, 0.4181, 0.1925, 0.578, 0.1925, 0.3143, 0.5612, 0.1859, 0.5592, 0.1875, 0.5, 0.3125, 0.5, 0.625, 0.3075, 0.625, 0.4375, 0.5885, 0.4375, 0.5885, 0.3125, 0.5767, 0.5625, 0.4186, 0.5625, 0.4115, 0.4375, 0.5885, 0.4375, 0.3168, 0.6887, 0.3143, 0.5612, 0.4186, 0.5625, 0.4286, 0.6875, 0.6859, 0.5501, 0.6829, 0.6998, 0.5662, 0.6875, 0.5767, 0.5625, 0.5625, 0.8062, 0.4375, 0.8062, 0.4286, 0.6875, 0.5662, 0.6875, 0.1834, 0.6906, 0.3168, 0.6887, 0.3188, 0.75, 0.1812, 0.75, 0.625, 0.803, 0.625, 0.935, 0.5625, 0.9438, 0.5625, 0.8062, 0.1859, 0.5592, 0.3143, 0.5612, 0.3168, 0.6887, 0.1834, 0.6906, 0.4294, 0.8261, 0.5706, 0.8175, 0.5706, 0.9325, 0.4294, 0.9239, 0.4298, 0.5882, 0.5702, 0.5706, 0.5702, 0.6794, 0.4298, 0.6618, 0.6887, 0.5637, 0.8113, 0.5637, 0.8113, 0.6863, 0.6887, 0.6863, 0.4298, 0.08816, 0.5702, 0.07061, 0.5702, 0.1794, 0.4298, 0.1618, 0.4294, 0.3261, 0.5706, 0.3175, 0.5706, 0.4325, 0.4294, 0.4239, 0.2059, 0.6512, 0.1989, 0.75, 0.125, 0.6652, 0.5706, 0.9325, 0.625, 0.9363, 0.562, 1.0, 0.2059, 0.5988, 0.125, 0.5848, 0.1989, 0.5, 0.62, 0.1866, 0.5657, 0.25, 0.562, 0.25, 0.2941, 0.6512, 0.375, 0.6652, 0.3011, 0.75, 0.6167, 0.8134, 0.5657, 0.75, 0.562, 0.75, 0.2941, 0.5988, 0.3011, 0.5, 0.375, 0.5848, 0.62, 0.5634, 0.562, 0.5, 0.5657, 0.5, 0.2059, 0.5988, 0.2059, 0.6512, 0.125, 0.6652, 0.125, 0.5848, 0.4294, 0.9239, 0.5706, 0.9325, 0.562, 1.0, 0.4215, 1.0, 0.625, 0.06365, 0.625, 0.1863, 0.5702, 0.1794, 0.5702, 0.07061, 0.5706, 0.3175, 0.4294, 0.3261, 0.4298, 0.1618, 0.5702, 0.1794, 0.2941, 0.5988, 0.2059, 0.5988, 0.1989, 0.5, 0.3011, 0.5, 0.625, 0.3137, 0.625, 0.4363, 0.5706, 0.4325, 0.5706, 0.3175, 0.5702, 0.5706, 0.4298, 0.5882, 0.4294, 0.4239, 0.5706, 0.4325, 0.2941, 0.6512, 0.2941, 0.5988, 0.4298, 0.5882, 0.4298, 0.6618, 0.6887, 0.5637, 0.6887, 0.6863, 0.5702, 0.6794, 0.5702, 0.5706, 0.5706, 0.8175, 0.4294, 0.8261, 0.4298, 0.6618, 0.5702, 0.6794, 0.2059, 0.6512, 0.2941, 0.6512, 0.3011, 0.75, 0.1989, 0.75, 0.625, 0.8137, 0.625, 0.9363, 0.5706, 0.9325, 0.5706, 0.8175, 0.2059, 0.5988, 0.2941, 0.5988, 0.2941, 0.6512, 0.2059, 0.6512, 0.43, 0.8319, 0.57, 0.8173, 0.57, 0.9327, 0.43, 0.9181, 0.4294, 0.5882, 0.5706, 0.5829, 0.5706, 0.6671, 0.4294, 0.6618, 0.6862, 0.5806, 0.8138, 0.5806, 0.8138, 0.6694, 0.6862, 0.6694, 0.4294, 0.08818, 0.5706, 0.08292, 0.5706, 0.1671, 0.4294, 0.1618, 0.43, 0.3319, 0.57, 0.3173, 0.57, 0.4327, 0.43, 0.4181, 0.2157, 0.6593, 0.2034, 0.75, 0.125, 0.6626, 0.5621, -0.0004609, 0.625, 0.08065, 0.5685, 0.0, 0.2157, 0.5907, 0.125, 0.5874, 0.2034, 0.5, 0.6171, 0.1694, 0.5621, 0.25, 0.5685, 0.25, 0.2843, 0.6593, 0.375, 0.6626, 0.2966, 0.75, 0.6229, 0.8111, 0.625, 0.8208, 0.5685, 0.75, 0.2843, 0.5907, 0.2966, 0.5, 0.375, 0.5874, 0.6229, 0.4389, 0.5685, 0.5, 0.625, 0.4292, 0.2157, 0.5907, 0.2157, 0.6593, 0.125, 0.6626, 0.125, 0.5874, 0.422, 0.0, 0.5621, 0.0, 0.5706, 0.08292, 0.4294, 0.08818, 0.625, 0.08065, 0.625, 0.1694, 0.5706, 0.1671, 0.5706, 0.08292, 0.57, 0.3173, 0.43, 0.3319, 0.4294, 0.1618, 0.5706, 0.1671, 0.2843, 0.5907, 0.2157, 0.5907, 0.2034, 0.5, 0.2966, 0.5, 0.625, 0.3112, 0.625, 0.4388, 0.57, 0.4327, 0.57, 0.3173, 0.5706, 0.5829, 0.4294, 0.5882, 0.43, 0.4181, 0.57, 0.4327, 0.2843, 0.6593, 0.2843, 0.5907, 0.4294, 0.5882, 0.4294, 0.6618, 0.6862, 0.5806, 0.6862, 0.6694, 0.5706, 0.6671, 0.5706, 0.5829, 0.57, 0.8173, 0.43, 0.8319, 0.4294, 0.6618, 0.5706, 0.6671, 0.2157, 0.6593, 0.2843, 0.6593, 0.2966, 0.75, 0.2034, 0.75, 0.625, 0.8112, 0.625, 0.9388, 0.57, 0.9327, 0.57, 0.8173, 0.2157, 0.5907, 0.2843, 0.5907, 0.2843, 0.6593, 0.2157, 0.6593, 0.4307, 0.8202, 0.4347, 0.9296, 0.566, 0.9323, 0.57, 0.8176, 0.4321, 0.5734, 0.4305, 0.6758, 0.5698, 0.657, 0.5684, 0.5927, 0.6913, 0.6047, 0.6913, 0.6453, 0.8088, 0.6453, 0.8088, 0.6047, 0.4428, 0.07607, 0.4453, 0.1749, 0.5551, 0.1593, 0.5575, 0.09123, 0.4442, 0.3203, 0.4386, 0.43, 0.5621, 0.4322, 0.5566, 0.318, 0.195, 0.6845, 0.125, 0.6586, 0.1783, 0.75, 0.566, 0.9323, 0.5726, 1.0, 0.625, 0.9338, 0.195, 0.5655, 0.1781, 0.5, 0.125, 0.5688, 0.6371, 0.3177, 0.5657, 0.25, 0.625, 0.3192, 0.305, 0.6845, 0.2894, 0.75, 0.375, 0.6614, 0.6338, 0.8151, 0.5802, 0.75, 0.625, 0.8183, 0.305, 0.5655, 0.375, 0.5662, 0.2898, 0.5, 0.6231, 0.6044, 0.5641, 0.5, 0.5751, 0.5, 0.195, 0.5655, 0.125, 0.5688, 0.125, 0.6586, 0.195, 0.6845, 0.4347, 0.9296, 0.4621, 1.0, 0.5726, 1.0, 0.566, 0.9323, 0.625, 0.1047, 0.5575, 0.09123, 0.5551, 0.1593, 0.625, 0.1453, 0.5566, 0.318, 0.5551, 0.1593, 0.4453, 0.1749, 0.4442, 0.3203, 0.305, 0.5655, 0.2898, 0.5, 0.1781, 0.5, 0.195, 0.5655, 0.625, 0.3162, 0.5566, 0.318, 0.5621, 0.4322, 0.625, 0.4338, 0.5684, 0.5927, 0.5621, 0.4322, 0.4386, 0.43, 0.4321, 0.5734, 0.305, 0.6845, 0.4305, 0.6758, 0.4321, 0.5734, 0.305, 0.5655, 0.6913, 0.6047, 0.5684, 0.5927, 0.5698, 0.657, 0.6913, 0.6453, 0.57, 0.8176, 0.5698, 0.657, 0.4305, 0.6758, 0.4307, 0.8202, 0.195, 0.6845, 0.1783, 0.75, 0.2894, 0.75, 0.305, 0.6845, 0.625, 0.8162, 0.57, 0.8176, 0.566, 0.9323, 0.625, 0.9338, 0.195, 0.5655, 0.195, 0.6845, 0.305, 0.6845, 0.305, 0.5655, 0.44, 0.815, 0.56, 0.815, 0.56, 0.935, 0.44, 0.935, 0.44, 0.565, 0.56, 0.565, 0.56, 0.685, 0.44, 0.685, 0.69, 0.565, 0.81, 0.565, 0.81, 0.685, 0.69, 0.685, 0.44, 0.065, 0.56, 0.065, 0.56, 0.185, 0.44, 0.185, 0.44, 0.315, 0.56, 0.315, 0.56, 0.435, 0.44, 0.435, 0.19, 0.685, 0.19, 0.75, 0.125, 0.685, 0.56, 0.935, 0.625, 0.935, 0.56, 1.0, 0.19, 0.565, 0.125, 0.565, 0.19, 0.5, 0.625, 0.315, 0.625, 0.315, 0.56, 0.25, 0.31, 0.685, 0.375, 0.685, 0.31, 0.75, 0.625, 0.815, 0.625, 0.815, 0.56, 0.75, 0.31, 0.565, 0.31, 0.5, 0.375, 0.565, 0.625, 0.565, 0.625, 0.565, 0.56, 0.5, 0.19, 0.565, 0.19, 0.685, 0.125, 0.685, 0.125, 0.565, 0.44, 0.0, 0.56, 0.0, 0.56, 0.065, 0.44, 0.065, 0.625, 0.065, 0.625, 0.185, 0.56, 0.185, 0.56, 0.065, 0.56, 0.315, 0.44, 0.315, 0.44, 0.185, 0.56, 0.185, 0.31, 0.565, 0.19, 0.565, 0.19, 0.5, 0.31, 0.5, 0.625, 0.315, 0.625, 0.435, 0.56, 0.435, 0.56, 0.315, 0.56, 0.565, 0.44, 0.565, 0.44, 0.435, 0.56, 0.435, 0.31, 0.685, 0.31, 0.565, 0.44, 0.565, 0.44, 0.685, 0.69, 0.565, 0.69, 0.685, 0.56, 0.685, 0.56, 0.565, 0.56, 0.815, 0.44, 0.815, 0.44, 0.685, 0.56, 0.685, 0.19, 0.685, 0.31, 0.685, 0.31, 0.75, 0.19, 0.75, 0.625, 0.815, 0.625, 0.935, 0.56, 0.935, 0.56, 0.815, 0.19, 0.565, 0.31, 0.565, 0.31, 0.685, 0.19, 0.685, 0.3168, 0.6887, 0.4286, 0.6875, 0.4186, 0.5625, 0.3143, 0.5612, 0.1834, 0.6906, 0.125, 0.6925, 0.1812, 0.75, 0.625, 0.05557, 0.5667, 0.05752, 0.578, 0.1925, 0.625, 0.2058, 0.5767, 0.5625, 0.5885, 0.4375, 0.4115, 0.4375, 0.4186, 0.5625, 0.3143, 0.5612, 0.375, 0.5625, 0.3125, 0.5, 0.625, 0.803, 0.5625, 0.8062, 0.5625, 0.9438, 0.625, 0.935, 0.625, 0.3075, 0.5885, 0.3125, 0.5885, 0.4375, 0.625, 0.4375, 0.1859, 0.5592, 0.125, 0.5575, 0.125, 0.6925, 0.1834, 0.6906, 0.6614, 0.803, 0.5928, 0.75, 0.5625, 0.75, 0.6224, 0.2076, 0.5574, 0.25, 0.5885, 0.25, 0.429, 0.05752, 0.4181, 0.1925, 0.578, 0.1925, 0.5667, 0.05752, 0.6859, 0.5501, 0.6829, 0.6998, 0.817, 0.7008, 0.8139, 0.5491, 0.4375, 0.8062, 0.4375, 0.9438, 0.5625, 0.9438, 0.5625, 0.8062, 0.1859, 0.5592, 0.1834, 0.6906, 0.3168, 0.6887, 0.3143, 0.5612, 0.6859, 0.5501, 0.5767, 0.5625, 0.5662, 0.6875, 0.6829, 0.6998, 0.5885, 0.3125, 0.578, 0.1925, 0.4181, 0.1925, 0.4115, 0.3125, 0.625, 0.5508, 0.5885, 0.5, 0.625, 0.5988, 0.4375, 0.9438, 0.4375, 1.0, 0.5913, 1.0, 0.5625, 0.9438, 0.3168, 0.6887, 0.3188, 0.75, 0.375, 0.6875, 0.4186, 0.5625, 0.4286, 0.6875, 0.5662, 0.6875, 0.5767, 0.5625, 0.1859, 0.5592, 0.1875, 0.5, 0.125, 0.5575, 0.4115, 0.3125, 0.4115, 0.4375, 0.5885, 0.4375, 0.5885, 0.3125, 0.5625, 0.9438, 0.5913, 1.0, 0.625, 0.935, 0.1834, 0.6906, 0.1812, 0.75, 0.3188, 0.75, 0.3168, 0.6887, 0.3143, 0.5612, 0.3125, 0.5, 0.1875, 0.5, 0.1859, 0.5592, 0.5625, 0.8062, 0.5662, 0.6875, 0.4286, 0.6875, 0.4375, 0.8062, 0.2924, 0.6674, 0.427, 0.6742, 0.427, 0.5766, 0.2924, 0.5826, 0.2076, 0.6674, 0.125, 0.6674, 0.1973, 0.75, 0.625, 0.05812, 0.573, 0.06339, 0.573, 0.1859, 0.625, 0.1919, 0.573, 0.5641, 0.5743, 0.4369, 0.4257, 0.4243, 0.427, 0.5766, 0.2924, 0.5826, 0.375, 0.5635, 0.3024, 0.5, 0.625, 0.8081, 0.5725, 0.8133, 0.5725, 0.9367, 0.625, 0.9419, 0.625, 0.3081, 0.5743, 0.3131, 0.5743, 0.4369, 0.625, 0.4419, 0.2076, 0.5826, 0.125, 0.5635, 0.125, 0.6674, 0.2076, 0.6674, 0.625, 0.8081, 0.573, 0.75, 0.625, 0.8164, 0.6181, 0.1933, 0.625, 0.1745, 0.5678, 0.25, 0.427, 0.07581, 0.427, 0.1734, 0.573, 0.1859, 0.573, 0.06339, 0.6831, 0.5581, 0.6831, 0.6919, 0.8169, 0.6919, 0.8169, 0.5581, 0.4275, 0.8255, 0.4275, 0.9245, 0.5725, 0.9367, 0.5725, 0.8133, 0.2076, 0.5826, 0.2076, 0.6674, 0.2924, 0.6674, 0.2924, 0.5826, 0.6831, 0.5581, 0.573, 0.5641, 0.573, 0.6866, 0.6831, 0.6919, 0.5743, 0.3131, 0.573, 0.1859, 0.427, 0.1734, 0.4257, 0.3257, 0.6119, 0.4424, 0.625, 0.4339, 0.5596, 0.5, 0.4205, 0.0, 0.427, 0.07581, 0.573, 0.06339, 0.5655, 0.0, 0.375, 0.8326, 0.375, 0.8223, 0.427, 0.75, 0.427, 0.5766, 0.427, 0.6742, 0.573, 0.6866, 0.573, 0.5641, 0.2076, 0.5826, 0.1976, 0.5, 0.125, 0.5635, 0.4257, 0.3257, 0.4257, 0.4243, 0.5743, 0.4369, 0.5743, 0.3131, 0.5725, 0.9367, 0.573, 1.0, 0.625, 0.9419, 0.2076, 0.6674, 0.1973, 0.75, 0.3027, 0.75, 0.2924, 0.6674, 0.2924, 0.5826, 0.3024, 0.5, 0.1976, 0.5, 0.2076, 0.5826, 0.5725, 0.8133, 0.573, 0.6866, 0.427, 0.6742, 0.4275, 0.8255, 0.3041, 0.6796, 0.4236, 0.6844, 0.4254, 0.566, 0.3041, 0.5704, 0.1959, 0.6796, 0.125, 0.6798, 0.1881, 0.75, 0.625, 0.0525, 0.5765, 0.05635, 0.5748, 0.1935, 0.625, 0.1975, 0.5748, 0.5565, 0.5737, 0.4434, 0.4263, 0.4344, 0.4254, 0.566, 0.3041, 0.5704, 0.375, 0.5553, 0.3125, 0.5, 0.625, 0.8025, 0.5776, 0.8063, 0.5776, 0.9437, 0.625, 0.9475, 0.625, 0.3025, 0.5737, 0.3066, 0.5737, 0.4434, 0.625, 0.4475, 0.1959, 0.5704, 0.125, 0.5553, 0.125, 0.6798, 0.1959, 0.6796, 0.6191, 0.6974, 0.5721, 0.75, 0.5721, 0.75, 0.6185, 0.3023, 0.5672, 0.25, 0.625, 0.3096, 0.4236, 0.06555, 0.4254, 0.184, 0.5748, 0.1935, 0.5765, 0.05635, 0.6775, 0.5525, 0.6775, 0.6975, 0.8225, 0.6975, 0.8225, 0.5525, 0.4224, 0.8159, 0.4224, 0.9341, 0.5776, 0.9437, 0.5776, 0.8063, 0.1959, 0.5704, 0.1959, 0.6796, 0.3041, 0.6796, 0.3041, 0.5704, 0.6775, 0.5525, 0.5748, 0.5565, 0.5765, 0.6937, 0.6775, 0.6975, 0.5737, 0.3066, 0.5748, 0.1935, 0.4254, 0.184, 0.4263, 0.3156, 0.6189, 0.5519, 0.5672, 0.5, 0.5672, 0.5, 0.4169, 0.0, 0.4236, 0.06555, 0.5765, 0.05635, 0.5721, 0.0, 0.3041, 0.6796, 0.3119, 0.75, 0.375, 0.6798, 0.4254, 0.566, 0.4236, 0.6844, 0.5765, 0.6937, 0.5748, 0.5565, 0.1959, 0.5704, 0.1875, 0.5, 0.125, 0.5553, 0.4263, 0.3156, 0.4263, 0.4344, 0.5737, 0.4434, 0.5737, 0.3066, 0.5718, -0.0004836, 0.625, 0.059, 0.625, 0.0525, 0.1959, 0.6796, 0.1881, 0.75, 0.3119, 0.75, 0.3041, 0.6796, 0.3041, 0.5704, 0.3125, 0.5, 0.1875, 0.5, 0.1959, 0.5704, 0.5776, 0.8063, 0.5765, 0.6937, 0.4236, 0.6844, 0.4224, 0.8159, 0.4294, 0.8261, 0.4294, 0.9239, 0.5706, 0.9325, 0.5706, 0.8175, 0.4298, 0.5882, 0.4298, 0.6618, 0.5702, 0.6794, 0.5702, 0.5706, 0.6887, 0.5637, 0.6887, 0.6863, 0.8113, 0.6863, 0.8113, 0.5637, 0.4298, 0.08816, 0.4298, 0.1618, 0.5702, 0.1794, 0.5702, 0.07061, 0.4294, 0.3261, 0.4294, 0.4239, 0.5706, 0.4325, 0.5706, 0.3175, 0.2059, 0.6512, 0.125, 0.6652, 0.1989, 0.75, 0.5706, 0.9325, 0.562, 1.0, 0.625, 0.9363, 0.2059, 0.5988, 0.1989, 0.5, 0.125, 0.5848, 0.62, 0.1866, 0.562, 0.25, 0.5657, 0.25, 0.2941, 0.6512, 0.3011, 0.75, 0.375, 0.6652, 0.6167, 0.8134, 0.562, 0.75, 0.5657, 0.75, 0.2941, 0.5988, 0.375, 0.5848, 0.3011, 0.5, 0.62, 0.5634, 0.5657, 0.5, 0.562, 0.5, 0.2059, 0.5988, 0.125, 0.5848, 0.125, 0.6652, 0.2059, 0.6512, 0.4294, 0.9239, 0.4215, 1.0, 0.562, 1.0, 0.5706, 0.9325, 0.625, 0.06365, 0.5702, 0.07061, 0.5702, 0.1794, 0.625, 0.1863, 0.5706, 0.3175, 0.5702, 0.1794, 0.4298, 0.1618, 0.4294, 0.3261, 0.2941, 0.5988, 0.3011, 0.5, 0.1989, 0.5, 0.2059, 0.5988, 0.625, 0.3137, 0.5706, 0.3175, 0.5706, 0.4325, 0.625, 0.4363, 0.5702, 0.5706, 0.5706, 0.4325, 0.4294, 0.4239, 0.4298, 0.5882, 0.2941, 0.6512, 0.4298, 0.6618, 0.4298, 0.5882, 0.2941, 0.5988, 0.6887, 0.5637, 0.5702, 0.5706, 0.5702, 0.6794, 0.6887, 0.6863, 0.5706, 0.8175, 0.5702, 0.6794, 0.4298, 0.6618, 0.4294, 0.8261, 0.2059, 0.6512, 0.1989, 0.75, 0.3011, 0.75, 0.2941, 0.6512, 0.625, 0.8137, 0.5706, 0.8175, 0.5706, 0.9325, 0.625, 0.9363, 0.2059, 0.5988, 0.2059, 0.6512, 0.2941, 0.6512, 0.2941, 0.5988, 0.43, 0.8319, 0.43, 0.9181, 0.57, 0.9327, 0.57, 0.8173, 0.4294, 0.5882, 0.4294, 0.6618, 0.5706, 0.6671, 0.5706, 0.5829, 0.6862, 0.5806, 0.6862, 0.6694, 0.8138, 0.6694, 0.8138, 0.5806, 0.4294, 0.08818, 0.4294, 0.1618, 0.5706, 0.1671, 0.5706, 0.08292, 0.43, 0.3319, 0.43, 0.4181, 0.57, 0.4327, 0.57, 0.3173, 0.2157, 0.6593, 0.125, 0.6626, 0.2034, 0.75, 0.5621, -0.0004609, 0.5685, 0.0, 0.625, 0.08065, 0.2157, 0.5907, 0.2034, 0.5, 0.125, 0.5874, 0.6171, 0.1694, 0.5685, 0.25, 0.5621, 0.25, 0.2843, 0.6593, 0.2966, 0.75, 0.375, 0.6626, 0.6229, 0.8111, 0.5685, 0.75, 0.625, 0.8208, 0.2843, 0.5907, 0.375, 0.5874, 0.2966, 0.5, 0.6229, 0.4389, 0.625, 0.4292, 0.5685, 0.5, 0.2157, 0.5907, 0.125, 0.5874, 0.125, 0.6626, 0.2157, 0.6593, 0.422, 0.0, 0.4294, 0.08818, 0.5706, 0.08292, 0.5621, 0.0, 0.625, 0.08065, 0.5706, 0.08292, 0.5706, 0.1671, 0.625, 0.1694, 0.57, 0.3173, 0.5706, 0.1671, 0.4294, 0.1618, 0.43, 0.3319, 0.2843, 0.5907, 0.2966, 0.5, 0.2034, 0.5, 0.2157, 0.5907, 0.625, 0.3112, 0.57, 0.3173, 0.57, 0.4327, 0.625, 0.4388, 0.5706, 0.5829, 0.57, 0.4327, 0.43, 0.4181, 0.4294, 0.5882, 0.2843, 0.6593, 0.4294, 0.6618, 0.4294, 0.5882, 0.2843, 0.5907, 0.6862, 0.5806, 0.5706, 0.5829, 0.5706, 0.6671, 0.6862, 0.6694, 0.57, 0.8173, 0.5706, 0.6671, 0.4294, 0.6618, 0.43, 0.8319, 0.2157, 0.6593, 0.2034, 0.75, 0.2966, 0.75, 0.2843, 0.6593, 0.625, 0.8112, 0.57, 0.8173, 0.57, 0.9327, 0.625, 0.9388, 0.2157, 0.5907, 0.2157, 0.6593, 0.2843, 0.6593, 0.2843, 0.5907, 0.4307, 0.8202, 0.57, 0.8176, 0.566, 0.9323, 0.4347, 0.9296, 0.4321, 0.5734, 0.5684, 0.5927, 0.5698, 0.657, 0.4305, 0.6758, 0.6913, 0.6047, 0.8088, 0.6047, 0.8088, 0.6453, 0.6913, 0.6453, 0.4428, 0.07607, 0.5575, 0.09123, 0.5551, 0.1593, 0.4453, 0.1749, 0.4442, 0.3203, 0.5566, 0.318, 0.5621, 0.4322, 0.4386, 0.43, 0.195, 0.6845, 0.1783, 0.75, 0.125, 0.6586, 0.566, 0.9323, 0.625, 0.9338, 0.5726, 1.0, 0.195, 0.5655, 0.125, 0.5688, 0.1781, 0.5, 0.6371, 0.3177, 0.625, 0.3192, 0.5657, 0.25, 0.305, 0.6845, 0.375, 0.6614, 0.2894, 0.75, 0.6338, 0.8151, 0.625, 0.8183, 0.5802, 0.75, 0.305, 0.5655, 0.2898, 0.5, 0.375, 0.5662, 0.6231, 0.6044, 0.5751, 0.5, 0.5641, 0.5, 0.195, 0.5655, 0.195, 0.6845, 0.125, 0.6586, 0.125, 0.5688, 0.4347, 0.9296, 0.566, 0.9323, 0.5726, 1.0, 0.4621, 1.0, 0.625, 0.1047, 0.625, 0.1453, 0.5551, 0.1593, 0.5575, 0.09123, 0.5566, 0.318, 0.4442, 0.3203, 0.4453, 0.1749, 0.5551, 0.1593, 0.305, 0.5655, 0.195, 0.5655, 0.1781, 0.5, 0.2898, 0.5, 0.625, 0.3162, 0.625, 0.4338, 0.5621, 0.4322, 0.5566, 0.318, 0.5684, 0.5927, 0.4321, 0.5734, 0.4386, 0.43, 0.5621, 0.4322, 0.305, 0.6845, 0.305, 0.5655, 0.4321, 0.5734, 0.4305, 0.6758, 0.6913, 0.6047, 0.6913, 0.6453, 0.5698, 0.657, 0.5684, 0.5927, 0.57, 0.8176, 0.4307, 0.8202, 0.4305, 0.6758, 0.5698, 0.657, 0.195, 0.6845, 0.305, 0.6845, 0.2894, 0.75, 0.1783, 0.75, 0.625, 0.8162, 0.625, 0.9338, 0.566, 0.9323, 0.57, 0.8176, 0.195, 0.5655, 0.305, 0.5655, 0.305, 0.6845, 0.195, 0.6845])
me_cube_023.materials.append(mat_skin)
me_cube_023.use_remesh_preserve_volume = False
me_cube_023.use_remesh_preserve_attributes = False
me_cube_023.use_mirror_vertex_groups = False
me_cube_023.update()
me_cube_001 = bpy.data.meshes.new('Cube.001')
me_cube_001.from_pydata([(1.0, 1.0, 1.0), (1.0, 1.0, -1.0), (1.0, -1.0, 1.0), (1.0, -1.0, -1.0), (-1.0, 1.0, 1.0), (-1.0, 1.0, -1.0), (-1.0, -1.0, 1.0), (-1.0, -1.0, -1.0)], [], [(0, 4, 6, 2), (3, 2, 6, 7), (7, 6, 4, 5), (5, 1, 3, 7), (1, 0, 2, 3), (5, 4, 0, 1)])
_uv = me_cube_001.uv_layers.new(name='UVMap')
_uv.uv.foreach_set('vector', [0.625, 0.5, 0.875, 0.5, 0.875, 0.75, 0.625, 0.75, 0.375, 0.75, 0.625, 0.75, 0.625, 1.0, 0.375, 1.0, 0.375, 0.0, 0.625, 0.0, 0.625, 0.25, 0.375, 0.25, 0.125, 0.5, 0.375, 0.5, 0.375, 0.75, 0.125, 0.75, 0.375, 0.5, 0.625, 0.5, 0.625, 0.75, 0.375, 0.75, 0.375, 0.25, 0.625, 0.25, 0.625, 0.5, 0.375, 0.5])
me_cube_001.materials.append(mat_skin)
me_cube_001.use_remesh_preserve_volume = False
me_cube_001.use_remesh_preserve_attributes = False
me_cube_001.use_mirror_vertex_groups = False
me_cube_001.update()
me_cube_003 = bpy.data.meshes.new('Cube.003')
me_cube_003.from_pydata([(0.9264, 0.5385, 1.1), (0.6479, 0.1083, -0.5943), (0.9264, -1.001, 0.9074), (0.6479, -1.266, -0.4937), (-0.9264, 0.5385, 1.1), (-0.6479, 0.1083, -0.5943), (-0.9264, -1.001, 0.9074), (-0.6479, -1.266, -0.4937)], [], [(0, 4, 6, 2), (3, 2, 6, 7), (7, 6, 4, 5), (5, 1, 3, 7), (1, 0, 2, 3), (5, 4, 0, 1)])
_uv = me_cube_003.uv_layers.new(name='UVMap')
_uv.uv.foreach_set('vector', [0.625, 0.5, 0.875, 0.5, 0.875, 0.75, 0.625, 0.75, 0.375, 0.75, 0.625, 0.75, 0.625, 1.0, 0.375, 1.0, 0.375, 0.0, 0.625, 0.0, 0.625, 0.25, 0.375, 0.25, 0.125, 0.5, 0.375, 0.5, 0.375, 0.75, 0.125, 0.75, 0.375, 0.5, 0.625, 0.5, 0.625, 0.75, 0.375, 0.75, 0.375, 0.25, 0.625, 0.25, 0.625, 0.5, 0.375, 0.5])
me_cube_003.materials.append(mat_skin)
me_cube_003.use_remesh_preserve_volume = False
me_cube_003.use_remesh_preserve_attributes = False
me_cube_003.use_mirror_vertex_groups = False
me_cube_003.update()
me_cube_004 = bpy.data.meshes.new('Cube.004')
me_cube_004.from_pydata([(0.605, 0.2819, 1.481), (1.0, 1.0, -1.0), (0.605, -0.9064, 1.811), (1.0, -0.6912, -1.0), (-0.605, 0.2819, 1.481), (-1.0, 1.0, -1.0), (-0.605, -0.9064, 1.811), (-1.0, -0.6912, -1.0)], [], [(0, 4, 6, 2), (3, 2, 6, 7), (7, 6, 4, 5), (5, 1, 3, 7), (1, 0, 2, 3), (5, 4, 0, 1)])
_uv = me_cube_004.uv_layers.new(name='UVMap')
_uv.uv.foreach_set('vector', [0.625, 0.5, 0.875, 0.5, 0.875, 0.75, 0.625, 0.75, 0.375, 0.75, 0.625, 0.75, 0.625, 1.0, 0.375, 1.0, 0.375, 0.0, 0.625, 0.0, 0.625, 0.25, 0.375, 0.25, 0.125, 0.5, 0.375, 0.5, 0.375, 0.75, 0.125, 0.75, 0.375, 0.5, 0.625, 0.5, 0.625, 0.75, 0.375, 0.75, 0.375, 0.25, 0.625, 0.25, 0.625, 0.5, 0.375, 0.5])
me_cube_004.materials.append(mat_skin)
me_cube_004.use_remesh_preserve_volume = False
me_cube_004.use_remesh_preserve_attributes = False
me_cube_004.use_mirror_vertex_groups = False
me_cube_004.update()
me_cube_005 = bpy.data.meshes.new('Cube.005')
me_cube_005.from_pydata([(-0.7408, -0.7408, -1.2), (-1.0, -1.0, 1.0), (-0.7408, 0.7408, -1.03), (-1.0, 1.0, 1.0), (0.7408, -0.7408, -1.2), (1.0, -1.0, 1.0), (0.7408, 0.7408, -1.03), (1.0, 1.0, 1.0)], [], [(0, 1, 3, 2), (2, 3, 7, 6), (6, 7, 5, 4), (4, 5, 1, 0), (2, 6, 4, 0), (7, 3, 1, 5)])
_uv = me_cube_005.uv_layers.new(name='UVMap')
_uv.uv.foreach_set('vector', [0.375, 0.0, 0.625, 0.0, 0.625, 0.25, 0.375, 0.25, 0.375, 0.25, 0.625, 0.25, 0.625, 0.5, 0.375, 0.5, 0.375, 0.5, 0.625, 0.5, 0.625, 0.75, 0.375, 0.75, 0.375, 0.75, 0.625, 0.75, 0.625, 1.0, 0.375, 1.0, 0.125, 0.5, 0.375, 0.5, 0.375, 0.75, 0.125, 0.75, 0.625, 0.5, 0.875, 0.5, 0.875, 0.75, 0.625, 0.75])
me_cube_005.use_remesh_fix_poles = True
me_cube_005.use_remesh_preserve_attributes = False
me_cube_005.use_mirror_vertex_groups = False
me_cube_005.update()
me_cube_006 = bpy.data.meshes.new('Cube.006')
me_cube_006.from_pydata([(-0.6357, -0.9176, -1.0), (-0.9033, -0.9176, 1.0), (-0.6357, 0.3539, -1.0), (-0.9033, 0.889, 1.0), (0.6357, -0.9176, -1.0), (0.9033, -0.9176, 1.0), (0.6357, 0.3539, -1.0), (0.9033, 0.889, 1.0)], [], [(0, 1, 3, 2), (2, 3, 7, 6), (6, 7, 5, 4), (4, 5, 1, 0), (2, 6, 4, 0), (7, 3, 1, 5)])
_uv = me_cube_006.uv_layers.new(name='UVMap')
_uv.uv.foreach_set('vector', [0.375, 0.0, 0.625, 0.0, 0.625, 0.25, 0.375, 0.25, 0.375, 0.25, 0.625, 0.25, 0.625, 0.5, 0.375, 0.5, 0.375, 0.5, 0.625, 0.5, 0.625, 0.75, 0.375, 0.75, 0.375, 0.75, 0.625, 0.75, 0.625, 1.0, 0.375, 1.0, 0.125, 0.5, 0.375, 0.5, 0.375, 0.75, 0.125, 0.75, 0.625, 0.5, 0.875, 0.5, 0.875, 0.75, 0.625, 0.75])
me_cube_006.use_remesh_fix_poles = True
me_cube_006.use_remesh_preserve_attributes = False
me_cube_006.use_mirror_vertex_groups = False
me_cube_006.update()
me_cube_007 = bpy.data.meshes.new('Cube.007')
me_cube_007.from_pydata([(-0.661, -0.6201, -0.5944), (-0.7196, -1.126, -0.5), (-1.168, -0.6647, -0.5), (-0.7196, -1.126, 0.5), (-0.6719, -0.7053, 1.278), (-1.168, -0.6647, 0.7304), (-0.5479, 0.5, -0.5944), (-1.05, 0.5025, -0.5), (-0.5, 1.0, -0.5), (-0.5403, 0.5829, 2.154), (-0.5, 1.0, 1.929), (-1.05, 0.5025, 1.502), (0.5, -0.5352, -0.5944), (1.0, -0.5, -0.5), (0.5013, -1.036, -0.5), (0.5005, -0.629, 1.291), (0.5013, -1.036, 0.5), (1.0, -0.5, 0.7428), (0.5, 0.5, -0.5944), (0.5, 1.0, -0.5), (1.0, 0.5, -0.5), (0.5, 0.5932, 2.139), (1.0, 0.5, 1.457), (0.5, 1.0, 1.929)], [], [(14, 16, 3, 1), (20, 22, 17, 13), (21, 9, 4, 15), (2, 5, 11, 7), (8, 10, 23, 19), (0, 1, 2), (3, 4, 5), (6, 7, 8), (9, 10, 11), (12, 13, 14), (15, 16, 17), (18, 19, 20), (21, 22, 23), (6, 0, 2, 7), (1, 3, 5, 2), (4, 9, 11, 5), (10, 8, 7, 11), (18, 6, 8, 19), (9, 21, 23, 10), (22, 20, 19, 23), (12, 18, 20, 13), (21, 15, 17, 22), (16, 14, 13, 17), (0, 12, 14, 1), (15, 4, 3, 16), (6, 18, 12, 0)])
_uv = me_cube_007.uv_layers.new(name='UVMap')
_uv.uv.foreach_set('vector', [0.4375, 0.8062, 0.5625, 0.8062, 0.5625, 0.9438, 0.4375, 0.9438, 0.4186, 0.5625, 0.5767, 0.5625, 0.5662, 0.6875, 0.4286, 0.6875, 0.6859, 0.5501, 0.8139, 0.5491, 0.817, 0.7008, 0.6829, 0.6998, 0.429, 0.05752, 0.5667, 0.05752, 0.578, 0.1925, 0.4181, 0.1925, 0.4115, 0.3125, 0.5885, 0.3125, 0.5885, 0.4375, 0.4115, 0.4375, 0.1834, 0.6906, 0.1812, 0.75, 0.125, 0.6925, 0.5625, 0.9438, 0.625, 0.935, 0.5913, 1.0, 0.1859, 0.5592, 0.125, 0.5575, 0.1875, 0.5, 0.6224, 0.2076, 0.5885, 0.25, 0.5574, 0.25, 0.3168, 0.6887, 0.375, 0.6875, 0.3188, 0.75, 0.6614, 0.803, 0.5625, 0.75, 0.5928, 0.75, 0.3143, 0.5612, 0.3125, 0.5, 0.375, 0.5625, 0.625, 0.5508, 0.625, 0.5988, 0.5885, 0.5, 0.1859, 0.5592, 0.1834, 0.6906, 0.125, 0.6925, 0.125, 0.5575, 0.4375, 0.9438, 0.5625, 0.9438, 0.5913, 1.0, 0.4375, 1.0, 0.625, 0.05557, 0.625, 0.2058, 0.578, 0.1925, 0.5667, 0.05752, 0.5885, 0.3125, 0.4115, 0.3125, 0.4181, 0.1925, 0.578, 0.1925, 0.3143, 0.5612, 0.1859, 0.5592, 0.1875, 0.5, 0.3125, 0.5, 0.625, 0.3075, 0.625, 0.4375, 0.5885, 0.4375, 0.5885, 0.3125, 0.5767, 0.5625, 0.4186, 0.5625, 0.4115, 0.4375, 0.5885, 0.4375, 0.3168, 0.6887, 0.3143, 0.5612, 0.4186, 0.5625, 0.4286, 0.6875, 0.6859, 0.5501, 0.6829, 0.6998, 0.5662, 0.6875, 0.5767, 0.5625, 0.5625, 0.8062, 0.4375, 0.8062, 0.4286, 0.6875, 0.5662, 0.6875, 0.1834, 0.6906, 0.3168, 0.6887, 0.3188, 0.75, 0.1812, 0.75, 0.625, 0.803, 0.625, 0.935, 0.5625, 0.9438, 0.5625, 0.8062, 0.1859, 0.5592, 0.3143, 0.5612, 0.3168, 0.6887, 0.1834, 0.6906])
me_cube_007.use_remesh_fix_poles = True
me_cube_007.use_remesh_preserve_attributes = False
me_cube_007.use_mirror_vertex_groups = False
me_cube_007.update()
me_cube_008 = bpy.data.meshes.new('Cube.008')
me_cube_008.from_pydata([(-0.6798, -0.5569, -1.0), (-0.8641, -0.8641, 1.0), (-0.6798, 0.5569, -1.0), (-0.8641, 0.8641, 1.0), (0.6798, -0.5569, -1.0), (0.8641, -0.8641, 1.0), (0.6798, 0.5569, -1.0), (0.8641, 0.8641, 1.0)], [], [(0, 1, 3, 2), (2, 3, 7, 6), (6, 7, 5, 4), (4, 5, 1, 0), (2, 6, 4, 0), (7, 3, 1, 5)])
_uv = me_cube_008.uv_layers.new(name='UVMap')
_uv.uv.foreach_set('vector', [0.375, 0.0, 0.625, 0.0, 0.625, 0.25, 0.375, 0.25, 0.375, 0.25, 0.625, 0.25, 0.625, 0.5, 0.375, 0.5, 0.375, 0.5, 0.625, 0.5, 0.625, 0.75, 0.375, 0.75, 0.375, 0.75, 0.625, 0.75, 0.625, 1.0, 0.375, 1.0, 0.125, 0.5, 0.375, 0.5, 0.375, 0.75, 0.125, 0.75, 0.625, 0.5, 0.875, 0.5, 0.875, 0.75, 0.625, 0.75])
me_cube_008.use_remesh_fix_poles = True
me_cube_008.use_remesh_preserve_attributes = False
me_cube_008.use_mirror_vertex_groups = False
me_cube_008.update()
me_cube_009 = bpy.data.meshes.new('Cube.009')
me_cube_009.from_pydata([(-0.6062, -0.6062, -1.0), (-0.8991, -0.682, 1.0), (-0.6062, 0.6062, -1.0), (-0.8991, 0.682, 1.0), (0.6062, -0.6062, -1.0), (0.8991, -0.682, 1.0), (0.6062, 0.6062, -1.0), (0.8991, 0.682, 1.0)], [], [(0, 1, 3, 2), (2, 3, 7, 6), (6, 7, 5, 4), (4, 5, 1, 0), (2, 6, 4, 0), (7, 3, 1, 5)])
_uv = me_cube_009.uv_layers.new(name='UVMap')
_uv.uv.foreach_set('vector', [0.375, 0.0, 0.625, 0.0, 0.625, 0.25, 0.375, 0.25, 0.375, 0.25, 0.625, 0.25, 0.625, 0.5, 0.375, 0.5, 0.375, 0.5, 0.625, 0.5, 0.625, 0.75, 0.375, 0.75, 0.375, 0.75, 0.625, 0.75, 0.625, 1.0, 0.375, 1.0, 0.125, 0.5, 0.375, 0.5, 0.375, 0.75, 0.125, 0.75, 0.625, 0.5, 0.875, 0.5, 0.875, 0.75, 0.625, 0.75])
me_cube_009.use_remesh_fix_poles = True
me_cube_009.use_remesh_preserve_attributes = False
me_cube_009.use_mirror_vertex_groups = False
me_cube_009.update()
me_cube_010 = bpy.data.meshes.new('Cube.010')
me_cube_010.from_pydata([(-0.9215, -1.0, -1.09), (-1.0, -0.6326, 1.0), (-0.9215, 1.0, -0.78), (-1.0, 0.6326, 1.0), (0.9215, -1.0, -1.53), (1.0, -0.6326, 1.0), (0.9215, 1.0, -1.22), (1.0, 0.6326, 1.0)], [], [(0, 1, 3, 2), (2, 3, 7, 6), (6, 7, 5, 4), (4, 5, 1, 0), (2, 6, 4, 0), (7, 3, 1, 5)])
_uv = me_cube_010.uv_layers.new(name='UVMap')
_uv.uv.foreach_set('vector', [0.375, 0.0, 0.625, 0.0, 0.625, 0.25, 0.375, 0.25, 0.375, 0.25, 0.625, 0.25, 0.625, 0.5, 0.375, 0.5, 0.375, 0.5, 0.625, 0.5, 0.625, 0.75, 0.375, 0.75, 0.375, 0.75, 0.625, 0.75, 0.625, 1.0, 0.375, 1.0, 0.125, 0.5, 0.375, 0.5, 0.375, 0.75, 0.125, 0.75, 0.625, 0.5, 0.875, 0.5, 0.875, 0.75, 0.625, 0.75])
me_cube_010.use_remesh_fix_poles = True
me_cube_010.use_remesh_preserve_attributes = False
me_cube_010.use_mirror_vertex_groups = False
me_cube_010.update()
me_cube_011 = bpy.data.meshes.new('Cube.011')
me_cube_011.from_pydata([(-1.0, -1.0, -1.0), (-1.0, -1.0, 1.0), (-1.0, 1.0, -1.0), (-1.0, 1.0, 1.0), (1.0, -1.0, -1.0), (1.0, -1.0, 1.0), (1.0, 1.0, -1.0), (1.0, 1.0, 1.0)], [], [(0, 1, 3, 2), (2, 3, 7, 6), (6, 7, 5, 4), (4, 5, 1, 0), (2, 6, 4, 0), (7, 3, 1, 5)])
_uv = me_cube_011.uv_layers.new(name='UVMap')
_uv.uv.foreach_set('vector', [0.375, 0.0, 0.625, 0.0, 0.625, 0.25, 0.375, 0.25, 0.375, 0.25, 0.625, 0.25, 0.625, 0.5, 0.375, 0.5, 0.375, 0.5, 0.625, 0.5, 0.625, 0.75, 0.375, 0.75, 0.375, 0.75, 0.625, 0.75, 0.625, 1.0, 0.375, 1.0, 0.125, 0.5, 0.375, 0.5, 0.375, 0.75, 0.125, 0.75, 0.625, 0.5, 0.875, 0.5, 0.875, 0.75, 0.625, 0.75])
me_cube_011.use_remesh_fix_poles = True
me_cube_011.use_remesh_preserve_attributes = False
me_cube_011.use_mirror_vertex_groups = False
me_cube_011.update()
me_wgts_rig = bpy.data.meshes.new('WGTS_rig')
me_wgts_rig.from_pydata([], [], [])
me_wgts_rig.use_remesh_fix_poles = True
me_wgts_rig.use_remesh_preserve_attributes = False
me_wgts_rig.use_mirror_vertex_groups = False
me_wgts_rig.update()
arm_metarig = bpy.data.armatures.new('metarig')  # bones are not reproduced
arm_rig = bpy.data.armatures.new('rig')  # bones are not reproduced
arm_metarig_003 = bpy.data.armatures.new('metarig.003')  # bones are not reproduced

# ---- objects
ob_light = bpy.data.objects.new('Light', light_light)
ob_camera = bpy.data.objects.new('Camera', cam_camera)
ob_metarig = bpy.data.objects.new('metarig', arm_metarig)
ob_cube_015 = bpy.data.objects.new('Cube.015', me_cube_023)
ob_rig = bpy.data.objects.new('rig', arm_rig)
ob_metarig_001 = bpy.data.objects.new('metarig.001', arm_metarig_003)
ob_light_001 = bpy.data.objects.new('Light.001', light_light_001)
ob_light_002 = bpy.data.objects.new('Light.002', light_light_002)
ob_cube_001 = bpy.data.objects.new('Cube.001', me_cube_001)
ob_cube_002 = bpy.data.objects.new('Cube.002', me_cube_003)
ob_cube_003 = bpy.data.objects.new('Cube.003', me_cube_004)
ob_cube_004 = bpy.data.objects.new('Cube.004', me_cube_005)
ob_cube_005 = bpy.data.objects.new('Cube.005', me_cube_006)
ob_cube_006 = bpy.data.objects.new('Cube.006', me_cube_007)
ob_cube_007 = bpy.data.objects.new('Cube.007', me_cube_008)
ob_cube_008 = bpy.data.objects.new('Cube.008', me_cube_009)
ob_cube_009 = bpy.data.objects.new('Cube.009', me_cube_010)
ob_cube_010 = bpy.data.objects.new('Cube.010', me_cube_011)
ob_wgts_rig = bpy.data.objects.new('WGTS_rig', me_wgts_rig)

# ---- transforms, parenting, visibility, modifiers, constraints
ob_light.location = (3.026, -2.081, 2.792)
ob_light.rotation_euler = (0.6503, 0.05522, 1.866)
ob_light.lock_rotations_4d = False
ob_light.empty_display_type = 'ARROWS'
ob_light.color = (0.0, 0.0, 0.0, 0.0)
ob_light.lineart.crease_threshold = 0.0
ob_camera.location = (1.277, -2.946, 1.205)
ob_camera.rotation_euler = (1.473, -1.496e-06, 0.1117)
ob_camera.scale = (1.0, 1.0, 1.0)
ob_camera.lock_rotations_4d = False
ob_camera.empty_display_type = 'ARROWS'
ob_camera.color = (0.0, 0.0, 0.0, 0.0)
ob_camera.display_type = 'WIRE'
ob_camera.lineart.crease_threshold = 0.0
ob_metarig.location = (0.0, 0.0, 0.0)
ob_metarig.show_in_front = True
ob_metarig.lineart.crease_threshold = 0.0
ob_cube_015.location = (0.0, -0.09373, 0.7143)
ob_cube_015.rotation_euler = (0.04831, -0.0, 0.0)
ob_cube_015.scale = (0.2097, 0.1543, 0.141)
ob_cube_015.lock_rotations_4d = False
ob_cube_015.empty_display_type = 'ARROWS'
ob_cube_015.lineart.crease_threshold = 0.0
ob_rig.location = (0.0, 0.0, 0.0)
ob_rig.display_type = 'WIRE'
ob_rig.lineart.crease_threshold = 0.0
ob_metarig_001.location = (2.055, 0.0, 0.0)
ob_metarig_001.show_in_front = True
ob_metarig_001.lineart.crease_threshold = 0.0
ob_light_001.location = (-1.987, 1.098, 0.3085)
ob_light_001.rotation_euler = (0.6503, 0.05522, 1.866)
ob_light_001.lock_rotations_4d = False
ob_light_001.empty_display_type = 'ARROWS'
ob_light_001.color = (0.0, 0.0, 0.0, 0.0)
ob_light_001.lineart.crease_threshold = 0.0
ob_light_002.location = (-1.243, -2.088, 0.3526)
ob_light_002.rotation_euler = (0.6503, 0.05522, 1.866)
ob_light_002.lock_rotations_4d = False
ob_light_002.empty_display_type = 'ARROWS'
ob_light_002.color = (0.0, 0.0, 0.0, 0.0)
ob_light_002.lineart.crease_threshold = 0.0
ob_cube_001.parent = ob_cube_010
ob_cube_001.matrix_parent_inverse = Matrix(((5.617, -0.0, -0.0, 0.006589), (-0.0, 5.59, 0.5477, -0.6136), (-0.0, -0.3111, 3.175, -4.045), (0.0, 0.0, -0.0, 1.0)))
ob_cube_001.location = (-0.004077, -0.152, 1.966)
ob_cube_001.scale = (0.6233, 0.6233, 0.6233)
ob_cube_001.lock_rotations_4d = False
ob_cube_001.empty_display_type = 'ARROWS'
ob_cube_001.lineart.crease_threshold = 0.0
_m = ob_cube_001.modifiers.new('Bevel', 'BEVEL')
_m.width = 0.39
_m.width_pct = 0.39
_m.limit_method = 'NONE'
ob_cube_002.parent = ob_cube_003
ob_cube_002.matrix_parent_inverse = Matrix(((1.903, -0.0, 0.0, -0.0), (-0.0, 2.584, 0.1249, 0.2653), (-0.0, -0.1367, 2.828, 0.5105), (0.0, 0.0, -0.0, 1.0)))
ob_cube_002.location = (0.0, 0.0, 0.5333)
ob_cube_002.rotation_euler = (-0.1307, -0.0, 0.0)
ob_cube_002.scale = (0.5254, 0.3901, 0.6444)
ob_cube_002.lock_rotations_4d = False
ob_cube_002.empty_display_type = 'ARROWS'
ob_cube_002.lineart.crease_threshold = 0.0
_m = ob_cube_002.modifiers.new('Bevel', 'BEVEL')
_m.width = 0.31
_m.width_pct = 0.31
_m.limit_method = 'NONE'
ob_cube_003.location = (0.0, -0.09373, 0.7143)
ob_cube_003.rotation_euler = (0.04831, -0.0, 0.0)
ob_cube_003.scale = (0.2097, 0.1543, 0.141)
ob_cube_003.lock_rotations_4d = False
ob_cube_003.empty_display_type = 'ARROWS'
ob_cube_003.lineart.crease_threshold = 0.0
_m = ob_cube_003.modifiers.new('Bevel', 'BEVEL')
_m.width = 0.39
_m.width_pct = 0.39
_m.limit_method = 'NONE'
ob_cube_004.parent = ob_cube_003
ob_cube_004.matrix_parent_inverse = Matrix(((1.903, -0.0, 0.0, -0.0), (-0.0, 2.584, 0.1249, 0.2653), (-0.0, -0.1367, 2.828, 0.5105), (0.0, 0.0, -0.0, 1.0)))
ob_cube_004.location = (0.2906, -0.08345, -0.6344)
ob_cube_004.scale = (0.2351, 0.2351, 0.4269)
ob_cube_004.lineart.crease_threshold = 0.0
_m = ob_cube_004.modifiers.new('Bevel', 'BEVEL')
_m.width = 0.42
_m.width_pct = 0.42
_m.limit_method = 'NONE'
ob_cube_005.parent = ob_cube_004
ob_cube_005.matrix_parent_inverse = Matrix(((4.253, -0.0, -0.0, -1.236), (-0.0, 4.253, 0.0, 0.3549), (-0.0, 8.726e-09, 2.342, 1.486), (-0.0, 0.0, -0.0, 1.0)))
ob_cube_005.location = (0.2906, -0.01947, -1.383)
ob_cube_005.scale = (0.2196, 0.2196, 0.4269)
ob_cube_005.lineart.crease_threshold = 0.0
_m = ob_cube_005.modifiers.new('Bevel', 'BEVEL')
_m.width = 0.42
_m.width_pct = 0.42
_m.limit_method = 'NONE'
ob_cube_006.parent = ob_cube_005
ob_cube_006.matrix_parent_inverse = Matrix(((4.554, -0.0, -0.0, -1.323), (-0.0, 4.554, 0.0, 0.08868), (-0.0, -1.04e-15, 2.342, 3.24), (-0.0, 0.0, -0.0, 1.0)))
ob_cube_006.location = (0.3114, -0.2095, -1.917)
ob_cube_006.scale = (0.1373, 0.2669, 0.1373)
ob_cube_006.lineart.crease_threshold = 0.0
ob_cube_007.parent = ob_cube_002
ob_cube_007.matrix_parent_inverse = Matrix(((1.903, -0.0, 0.0, -0.0), (-0.0, 2.542, -0.334, 0.1781), (0.0, 0.2022, 1.538, -0.8205), (-0.0, 0.0, -0.0, 1.0)))
ob_cube_007.location = (0.7257, -0.01347, 0.9855)
ob_cube_007.rotation_euler = (-0.005169, -0.993, 0.03143)
ob_cube_007.scale = (0.1992, 0.1992, 0.3969)
ob_cube_007.lineart.crease_threshold = 0.0
_m = ob_cube_007.modifiers.new('Bevel', 'BEVEL')
_m.width = 0.44
_m.width_pct = 0.44
_m.limit_method = 'NONE'
ob_cube_008.parent = ob_cube_007
ob_cube_008.matrix_parent_inverse = Matrix(((3.549, 5.289e-08, 3.549, -6.081), (-0.0, 5.019, -0.0, 0.0676), (-1.782, 2.655e-08, 1.782, -0.3503), (-0.0, -0.0, -0.0, 1.0)))
ob_cube_008.location = (1.225, -0.01347, 0.4884)
ob_cube_008.rotation_euler = (0.0, -0.7854, 0.0)
ob_cube_008.scale = (0.1992, 0.1992, 0.3581)
ob_cube_008.lineart.crease_threshold = 0.0
_m = ob_cube_008.modifiers.new('Bevel', 'BEVEL')
_m.width = 0.44
_m.width_pct = 0.44
_m.limit_method = 'NONE'
ob_cube_009.parent = ob_cube_008
ob_cube_009.matrix_parent_inverse = Matrix(((3.549, -0.0, 3.549, -6.081), (-0.0, 5.019, -0.0, 0.0676), (-1.975, -0.0, 1.975, 1.454), (-0.0, -0.0, -0.0, 1.0)))
ob_cube_009.location = (1.589, -0.01984, 0.1105)
ob_cube_009.rotation_euler = (0.0, -0.7854, 0.0)
ob_cube_009.scale = (-0.1528, 0.2209, 0.1957)
ob_cube_009.lineart.crease_threshold = 0.0
_m = ob_cube_009.modifiers.new('Bevel', 'BEVEL')
_m.width = 0.53
_m.width_pct = 0.53
_m.limit_method = 'NONE'
ob_cube_010.parent = ob_cube_002
ob_cube_010.matrix_parent_inverse = Matrix(((1.903, -0.0, 0.0, -0.0), (-0.0, 2.542, -0.334, 0.1781), (0.0, 0.2022, 1.538, -0.8205), (-0.0, 0.0, -0.0, 1.0)))
ob_cube_010.location = (-0.001173, -0.01493, 1.273)
ob_cube_010.rotation_euler = (0.09767, -0.0, 0.0)
ob_cube_010.scale = (0.178, 0.178, 0.3135)
ob_cube_010.lineart.crease_threshold = 0.0
_m = ob_cube_010.modifiers.new('Bevel', 'BEVEL')
_m.width = 0.52
_m.width_pct = 0.52
_m.limit_method = 'NONE'
ob_wgts_rig.location = (0.0, 0.0, 0.0)
ob_wgts_rig.lineart.crease_threshold = 0.0

# ---- collection membership
col_collection.objects.link(ob_light)
col_collection.objects.link(ob_camera)
col_collection.objects.link(ob_metarig)
col_collection.objects.link(ob_cube_015)
col_collection.objects.link(ob_rig)
col_collection.objects.link(ob_metarig_001)
col_collection.objects.link(ob_light_001)
col_collection.objects.link(ob_light_002)
col_collection.objects.link(ob_cube_001)
col_collection.objects.link(ob_cube_002)
col_collection.objects.link(ob_cube_003)
col_collection.objects.link(ob_cube_004)
col_collection.objects.link(ob_cube_005)
col_collection.objects.link(ob_cube_006)
col_collection.objects.link(ob_cube_007)
col_collection.objects.link(ob_cube_008)
col_collection.objects.link(ob_cube_009)
col_collection.objects.link(ob_cube_010)
col_widgets.objects.link(ob_wgts_rig)

# ---- scene / render settings (as saved in the file)
scene.camera = ob_camera
scene.frame_start = 1; scene.frame_end = 250; scene.frame_set(1)
scene.render.engine = 'BLENDER_EEVEE_NEXT'
scene.cycles.use_denoising = False
scene.cycles.samples = 128
scene.cycles.sampling_pattern = 'TABULATED_SOBOL'
scene.cycles.use_adaptive_sampling = False
scene.cycles.use_light_tree = False
scene.view_settings.view_transform = 'Filmic'
bpy.context.view_layer.update()
